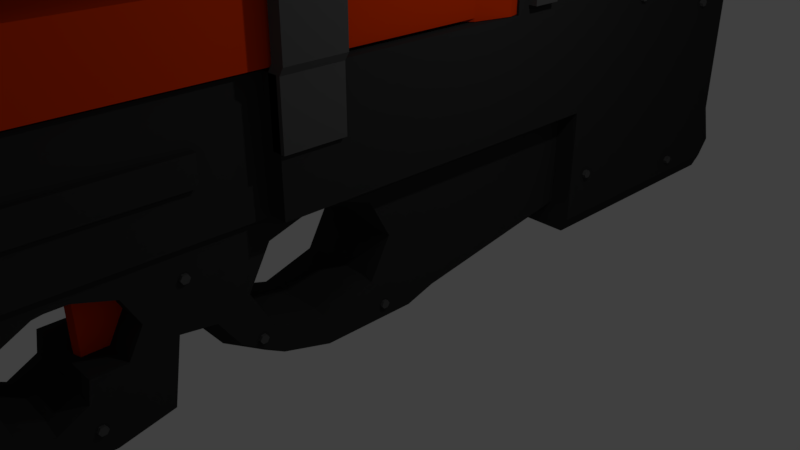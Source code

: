 # Source: Sketchfab_2018_04_07_19_18_44.blend  (saved by Blender 2.79.0; exported with 4.5.12 LTS)
import bpy
from mathutils import Matrix  # noqa: F401  (used for matrix-valued properties, if any)

bpy.ops.wm.read_factory_settings(use_empty=True)
scene = bpy.context.scene
scene.name = 'Scene'

# ---- collections
col_collection_1 = bpy.data.collections.new('Collection 1'); scene.collection.children.link(col_collection_1)

# ---- materials (node trees are filled in below, after node groups)
mat_material_028 = bpy.data.materials.new('Material.028')
mat_material_028.alpha_threshold = 0.0
mat_material_028.use_transparent_shadow = False
mat_material_028.diffuse_color = (0.0137, 0.01096, 0.01161, 1.0)
mat_material_028.roughness = 0.5
mat_material_026 = bpy.data.materials.new('Material.026')
mat_material_026.alpha_threshold = 0.0
mat_material_026.use_transparent_shadow = False
mat_material_026.diffuse_color = (0.09084, 0.09084, 0.09084, 1.0)
mat_material_026.roughness = 0.5
mat_material_025 = bpy.data.materials.new('Material.025')
mat_material_025.alpha_threshold = 0.0
mat_material_025.use_transparent_shadow = False
mat_material_025.diffuse_color = (0.09084, 0.09084, 0.09084, 1.0)
mat_material_025.roughness = 0.5
mat_material_024 = bpy.data.materials.new('Material.024')
mat_material_024.alpha_threshold = 0.0
mat_material_024.use_transparent_shadow = False
mat_material_024.diffuse_color = (0.09084, 0.09084, 0.09084, 1.0)
mat_material_024.roughness = 0.5
mat_material_023 = bpy.data.materials.new('Material.023')
mat_material_023.alpha_threshold = 0.0
mat_material_023.use_transparent_shadow = False
mat_material_023.diffuse_color = (0.09084, 0.09084, 0.09084, 1.0)
mat_material_023.roughness = 0.5
mat_material_015 = bpy.data.materials.new('Material.015')
mat_material_015.alpha_threshold = 0.0
mat_material_015.use_transparent_shadow = False
mat_material_015.diffuse_color = (0.09084, 0.09084, 0.09084, 1.0)
mat_material_015.roughness = 0.5
mat_material_016 = bpy.data.materials.new('Material.016')
mat_material_016.alpha_threshold = 0.0
mat_material_016.use_transparent_shadow = False
mat_material_016.diffuse_color = (0.09084, 0.09084, 0.09084, 1.0)
mat_material_016.roughness = 0.5
mat_material_014 = bpy.data.materials.new('Material.014')
mat_material_014.alpha_threshold = 0.0
mat_material_014.use_transparent_shadow = False
mat_material_014.diffuse_color = (0.09084, 0.09084, 0.09084, 1.0)
mat_material_014.roughness = 0.5
mat_material_013 = bpy.data.materials.new('Material.013')
mat_material_013.alpha_threshold = 0.0
mat_material_013.use_transparent_shadow = False
mat_material_013.diffuse_color = (0.09084, 0.09084, 0.09084, 1.0)
mat_material_013.roughness = 0.5
mat_material_001 = bpy.data.materials.new('Material.001')
mat_material_001.alpha_threshold = 0.0
mat_material_001.use_transparent_shadow = False
mat_material_001.diffuse_color = (0.7991, 0.04519, 0.0, 1.0)
mat_material_001.roughness = 0.5
mat_material_027 = bpy.data.materials.new('Material.027')
mat_material_027.alpha_threshold = 0.0
mat_material_027.use_transparent_shadow = False
mat_material_027.diffuse_color = (0.09084, 0.09084, 0.09084, 1.0)
mat_material_027.roughness = 0.5
mat_material_003 = bpy.data.materials.new('Material.003')
mat_material_003.alpha_threshold = 0.0
mat_material_003.use_transparent_shadow = False
mat_material_003.diffuse_color = (0.09084, 0.09084, 0.09084, 1.0)
mat_material_003.roughness = 0.5
mat_material_002 = bpy.data.materials.new('Material.002')
mat_material_002.alpha_threshold = 0.0
mat_material_002.use_transparent_shadow = False
mat_material_002.diffuse_color = (0.09084, 0.09084, 0.09084, 1.0)
mat_material_002.roughness = 0.5
mat_material_004 = bpy.data.materials.new('Material.004')
mat_material_004.alpha_threshold = 0.0
mat_material_004.use_transparent_shadow = False
mat_material_004.diffuse_color = (0.09084, 0.09084, 0.09084, 1.0)
mat_material_004.roughness = 0.5
mat_material_006 = bpy.data.materials.new('Material.006')
mat_material_006.alpha_threshold = 0.0
mat_material_006.use_transparent_shadow = False
mat_material_006.diffuse_color = (0.03434, 0.03434, 0.03434, 1.0)
mat_material_006.roughness = 0.5
mat_material_005 = bpy.data.materials.new('Material.005')
mat_material_005.alpha_threshold = 0.0
mat_material_005.use_transparent_shadow = False
mat_material_005.diffuse_color = (0.03434, 0.03434, 0.03434, 1.0)
mat_material_005.roughness = 0.5
mat_material = bpy.data.materials.new('Material')
mat_material.alpha_threshold = 0.0
mat_material.use_transparent_shadow = False
mat_material.diffuse_color = (0.7991, 0.04519, 0.0, 1.0)
mat_material.roughness = 0.5
mat_material_030 = bpy.data.materials.new('Material.030')
mat_material_030.alpha_threshold = 0.0
mat_material_030.use_transparent_shadow = False
mat_material_030.diffuse_color = (0.09084, 0.09084, 0.09084, 1.0)
mat_material_030.roughness = 0.5
mat_material_031 = bpy.data.materials.new('Material.031')
mat_material_031.alpha_threshold = 0.0
mat_material_031.use_transparent_shadow = False
mat_material_031.diffuse_color = (0.09084, 0.09084, 0.09084, 1.0)
mat_material_031.roughness = 0.5
mat_material_032 = bpy.data.materials.new('Material.032')
mat_material_032.alpha_threshold = 0.0
mat_material_032.use_transparent_shadow = False
mat_material_032.diffuse_color = (0.09084, 0.09084, 0.09084, 1.0)
mat_material_032.roughness = 0.5
mat_material_029 = bpy.data.materials.new('Material.029')
mat_material_029.alpha_threshold = 0.0
mat_material_029.use_transparent_shadow = False
mat_material_029.diffuse_color = (0.09084, 0.09084, 0.09084, 1.0)
mat_material_029.roughness = 0.5
mat_material_012 = bpy.data.materials.new('Material.012')
mat_material_012.alpha_threshold = 0.0
mat_material_012.use_transparent_shadow = False
mat_material_012.diffuse_color = (0.09084, 0.09084, 0.09084, 1.0)
mat_material_012.roughness = 0.5
mat_material_011 = bpy.data.materials.new('Material.011')
mat_material_011.alpha_threshold = 0.0
mat_material_011.use_transparent_shadow = False
mat_material_011.diffuse_color = (0.09084, 0.09084, 0.09084, 1.0)
mat_material_011.roughness = 0.5
mat_material_010 = bpy.data.materials.new('Material.010')
mat_material_010.alpha_threshold = 0.0
mat_material_010.use_transparent_shadow = False
mat_material_010.diffuse_color = (0.09084, 0.09084, 0.09084, 1.0)
mat_material_010.roughness = 0.5
mat_material_009 = bpy.data.materials.new('Material.009')
mat_material_009.alpha_threshold = 0.0
mat_material_009.use_transparent_shadow = False
mat_material_009.diffuse_color = (0.09084, 0.09084, 0.09084, 1.0)
mat_material_009.roughness = 0.5
mat_material_008 = bpy.data.materials.new('Material.008')
mat_material_008.alpha_threshold = 0.0
mat_material_008.use_transparent_shadow = False
mat_material_008.diffuse_color = (0.09084, 0.09084, 0.09084, 1.0)
mat_material_008.roughness = 0.5
mat_material_007 = bpy.data.materials.new('Material.007')
mat_material_007.alpha_threshold = 0.0
mat_material_007.use_transparent_shadow = False
mat_material_007.diffuse_color = (0.09084, 0.09084, 0.09084, 1.0)
mat_material_007.roughness = 0.5
mat_material_022 = bpy.data.materials.new('Material.022')
mat_material_022.alpha_threshold = 0.0
mat_material_022.use_transparent_shadow = False
mat_material_022.diffuse_color = (0.09084, 0.09084, 0.09084, 1.0)
mat_material_022.roughness = 0.5
mat_material_021 = bpy.data.materials.new('Material.021')
mat_material_021.alpha_threshold = 0.0
mat_material_021.use_transparent_shadow = False
mat_material_021.diffuse_color = (0.09084, 0.09084, 0.09084, 1.0)
mat_material_021.roughness = 0.5
mat_material_020 = bpy.data.materials.new('Material.020')
mat_material_020.alpha_threshold = 0.0
mat_material_020.use_transparent_shadow = False
mat_material_020.diffuse_color = (0.09084, 0.09084, 0.09084, 1.0)
mat_material_020.roughness = 0.5
mat_material_019 = bpy.data.materials.new('Material.019')
mat_material_019.alpha_threshold = 0.0
mat_material_019.use_transparent_shadow = False
mat_material_019.diffuse_color = (0.09084, 0.09084, 0.09084, 1.0)
mat_material_019.roughness = 0.5
mat_material_018 = bpy.data.materials.new('Material.018')
mat_material_018.alpha_threshold = 0.0
mat_material_018.use_transparent_shadow = False
mat_material_018.diffuse_color = (0.09084, 0.09084, 0.09084, 1.0)
mat_material_018.roughness = 0.5
mat_material_017 = bpy.data.materials.new('Material.017')
mat_material_017.alpha_threshold = 0.0
mat_material_017.use_transparent_shadow = False
mat_material_017.diffuse_color = (0.09084, 0.09084, 0.09084, 1.0)
mat_material_017.roughness = 0.5

# ---- material node trees

# ---- world
world_world = bpy.data.worlds.new('World'); scene.world = world_world
world_world.color = (0.05088, 0.05088, 0.05088)
world_world.use_sun_shadow = False
world_world.sun_shadow_jitter_overblur = 0.0
world_world.cycles.sampling_method = 'MANUAL'

# ---- cameras
cam_camera = bpy.data.cameras.new('Camera')
cam_camera.clip_end = 100.0
cam_camera.lens = 35.0
cam_camera.sensor_width = 32.0
cam_camera.sensor_height = 18.0
cam_camera.ortho_scale = 7.314
cam_camera.dof.focus_distance = 0.0
cam_camera.dof.aperture_fstop = 128.0

# ---- lights
light_lamp = bpy.data.lights.new('Lamp', 'POINT')
light_lamp.transmission_factor = 0.0
light_lamp.cutoff_distance = 30.0
light_lamp.energy = 100.0
light_lamp.shadow_buffer_clip_start = 1.001
light_lamp.shadow_soft_size = 0.1
light_lamp.shadow_maximum_resolution = 0.006
light_lamp.use_absolute_resolution = True

# ---- meshes
me_cube = bpy.data.meshes.new('Cube')
me_cube.from_pydata([(6.067, -1.0, -1.0), (6.067, -1.0, 1.0), (6.067, 1.0, -1.0), (6.067, 1.0, 1.0), (5.35, 1.0, -1.0), (5.35, 1.0, 1.0), (5.35, -1.0, -1.0), (5.35, -1.0, 1.0), (6.067, -0.8182, -1.0), (6.067, -0.6364, -1.0), (6.067, -0.4545, -1.0), (6.067, -0.2727, -1.0), (6.067, -0.09091, -1.0), (6.067, 0.09091, -1.0), (6.067, 0.2727, -1.0), (6.067, 0.4545, -1.0), (6.067, 0.6364, -1.0), (6.067, 0.8182, -1.0), (6.067, 0.8182, 1.0), (6.067, 0.6364, 1.0), (6.067, 0.4545, 1.0), (6.067, 0.2727, 1.0), (6.067, 0.09091, 1.0), (6.067, -0.09091, 1.0), (6.067, -0.2727, 1.0), (6.067, -0.4545, 1.0), (6.067, -0.6364, 1.0), (6.067, -0.8182, 1.0), (5.35, 0.8182, 1.0), (5.35, 0.6364, 1.0), (5.35, 0.4545, 1.0), (5.35, 0.2727, 1.0), (5.35, 0.09091, 1.0), (5.35, -0.09091, 1.0), (5.35, -0.2727, 1.0), (5.35, -0.4545, 1.0), (5.35, -0.6364, 1.0), (5.35, -0.8182, 1.0), (5.35, 0.8182, -1.0), (5.35, 0.6364, -1.0), (5.35, 0.4545, -1.0), (5.35, 0.2727, -1.0), (5.35, 0.09091, -1.0), (5.35, -0.09091, -1.0), (5.35, -0.2727, -1.0), (5.35, -0.4545, -1.0), (5.35, -0.6364, -1.0), (5.35, -0.8182, -1.0), (6.707, 1.0, 0.7297), (6.707, 1.0, -0.7297), (6.707, 0.8182, -0.7297), (6.707, -0.8182, 0.7297), (6.707, -1.0, 0.7297), (6.707, -1.0, -0.7297), (6.707, -0.8182, -0.7297), (6.707, -0.6364, -0.7297), (6.707, -0.4545, -0.7297), (6.707, -0.2727, -0.7297), (6.707, -0.09091, -0.7297), (6.707, 0.09091, -0.7297), (6.707, 0.2727, -0.7297), (6.707, 0.4545, -0.7297), (6.707, 0.6364, -0.7297), (6.707, 0.8182, 0.7297), (6.707, 0.6364, 0.7297), (6.707, 0.4545, 0.7297), (6.707, 0.2727, 0.7297), (6.707, 0.09091, 0.7297), (6.707, -0.09091, 0.7297), (6.707, -0.2727, 0.7297), (6.707, -0.4545, 0.7297), (6.707, -0.6364, 0.7297), (-6.067, -1.0, -1.0), (-6.067, -1.0, 1.0), (-6.067, 1.0, -1.0), (-6.067, 1.0, 1.0), (-5.35, 1.0, -1.0), (-5.35, 1.0, 1.0), (-5.35, -1.0, -1.0), (-5.35, -1.0, 1.0), (-6.067, -0.8182, -1.0), (-6.067, -0.6364, -1.0), (-6.067, -0.4545, -1.0), (-6.067, -0.2727, -1.0), (-6.067, -0.09091, -1.0), (-6.067, 0.09091, -1.0), (-6.067, 0.2727, -1.0), (-6.067, 0.4545, -1.0), (-6.067, 0.6364, -1.0), (-6.067, 0.8182, -1.0), (-6.067, 0.8182, 1.0), (-6.067, 0.6364, 1.0), (-6.067, 0.4545, 1.0), (-6.067, 0.2727, 1.0), (-6.067, 0.09091, 1.0), (-6.067, -0.09091, 1.0), (-6.067, -0.2727, 1.0), (-6.067, -0.4545, 1.0), (-6.067, -0.6364, 1.0), (-6.067, -0.8182, 1.0), (-5.35, 0.8182, 1.0), (-5.35, 0.6364, 1.0), (-5.35, 0.4545, 1.0), (-5.35, 0.2727, 1.0), (-5.35, 0.09091, 1.0), (-5.35, -0.09091, 1.0), (-5.35, -0.2727, 1.0), (-5.35, -0.4545, 1.0), (-5.35, -0.6364, 1.0), (-5.35, -0.8182, 1.0), (-5.35, 0.8182, -1.0), (-5.35, 0.6364, -1.0), (-5.35, 0.4545, -1.0), (-5.35, 0.2727, -1.0), (-5.35, 0.09091, -1.0), (-5.35, -0.09091, -1.0), (-5.35, -0.2727, -1.0), (-5.35, -0.4545, -1.0), (-5.35, -0.6364, -1.0), (-5.35, -0.8182, -1.0), (-6.707, 1.0, 0.7297), (-6.707, 1.0, -0.7297), (-6.707, 0.8182, -0.7297), (-6.707, -0.8182, 0.7297), (-6.707, -1.0, 0.7297), (-6.707, -1.0, -0.7297), (-6.707, -0.8182, -0.7297), (-6.707, -0.6364, -0.7297), (-6.707, -0.4545, -0.7297), (-6.707, -0.2727, -0.7297), (-6.707, -0.09091, -0.7297), (-6.707, 0.09091, -0.7297), (-6.707, 0.2727, -0.7297), (-6.707, 0.4545, -0.7297), (-6.707, 0.6364, -0.7297), (-6.707, 0.8182, 0.7297), (-6.707, 0.6364, 0.7297), (-6.707, 0.4545, 0.7297), (-6.707, 0.2727, 0.7297), (-6.707, 0.09091, 0.7297), (-6.707, -0.09091, 0.7297), (-6.707, -0.2727, 0.7297), (-6.707, -0.4545, 0.7297), (-6.707, -0.6364, 0.7297), (-7.579, 9.592, -9.012), (-6.784, 9.592, -9.012), (-7.579, 9.562, -9.262), (-6.784, 9.562, -9.262), (-7.579, 9.502, -9.262), (-6.784, 9.502, -9.262), (-7.579, 9.472, -9.012), (-6.784, 9.472, -9.012), (-7.579, 9.502, -8.762), (-6.784, 9.502, -8.762), (-7.579, 9.562, -8.762), (-6.784, 9.562, -8.762), (-7.579, 11.26, -10.62), (-6.784, 11.26, -10.62), (-7.579, 11.23, -10.87), (-6.784, 11.23, -10.87), (-7.579, 11.17, -10.87), (-6.784, 11.17, -10.87), (-7.579, 11.14, -10.62), (-6.784, 11.14, -10.62), (-7.579, 11.17, -10.37), (-6.784, 11.17, -10.37), (-7.579, 11.23, -10.37), (-6.784, 11.23, -10.37), (-7.579, 10.86, -22.82), (-6.784, 10.86, -22.82), (-7.579, 10.83, -23.07), (-6.784, 10.83, -23.07), (-7.579, 10.77, -23.07), (-6.784, 10.77, -23.07), (-7.579, 10.74, -22.82), (-6.784, 10.74, -22.82), (-7.579, 10.77, -22.57), (-6.784, 10.77, -22.57), (-7.579, 10.83, -22.57), (-6.784, 10.83, -22.57), (-7.579, 8.621, -20.78), (-6.784, 8.621, -20.78), (-7.579, 8.591, -21.03), (-6.784, 8.591, -21.03), (-7.579, 8.531, -21.03), (-6.784, 8.531, -21.03), (-7.579, 8.501, -20.78), (-6.784, 8.501, -20.78), (-7.579, 8.531, -20.53), (-6.784, 8.531, -20.53), (-7.579, 8.591, -20.53), (-6.784, 8.591, -20.53), (6.784, 11.26, -10.62), (7.579, 11.26, -10.62), (6.784, 11.23, -10.87), (7.579, 11.23, -10.87), (6.784, 11.17, -10.87), (7.579, 11.17, -10.87), (6.784, 11.14, -10.62), (7.579, 11.14, -10.62), (6.784, 11.17, -10.37), (7.579, 11.17, -10.37), (6.784, 11.23, -10.37), (7.579, 11.23, -10.37), (6.784, 9.592, -9.012), (7.579, 9.592, -9.012), (6.784, 9.562, -9.262), (7.579, 9.562, -9.262), (6.784, 9.502, -9.262), (7.579, 9.502, -9.262), (6.784, 9.472, -9.012), (7.579, 9.472, -9.012), (6.784, 9.502, -8.762), (7.579, 9.502, -8.762), (6.784, 9.562, -8.762), (7.579, 9.562, -8.762), (6.784, 10.86, -22.82), (7.579, 10.86, -22.82), (6.784, 10.83, -23.07), (7.579, 10.83, -23.07), (6.784, 10.77, -23.07), (7.579, 10.77, -23.07), (6.784, 10.74, -22.82), (7.579, 10.74, -22.82), (6.784, 10.77, -22.57), (7.579, 10.77, -22.57), (6.784, 10.83, -22.57), (7.579, 10.83, -22.57), (6.784, 8.621, -20.78), (7.579, 8.621, -20.78), (6.784, 8.591, -21.03), (7.579, 8.591, -21.03), (6.784, 8.531, -21.03), (7.579, 8.531, -21.03), (6.784, 8.501, -20.78), (7.579, 8.501, -20.78), (6.784, 8.531, -20.53), (7.579, 8.531, -20.53), (6.784, 8.591, -20.53), (7.579, 8.591, -20.53), (-0.06624, 1.32, -21.41), (-0.06624, 1.32, -16.41), (-0.06624, 1.82, -21.41), (-0.06624, 1.82, -16.41), (1.524, 1.32, -21.41), (1.524, 1.32, -16.41), (1.524, 1.82, -21.41), (1.524, 1.82, -16.41), (0.7287, 1.82, -21.41), (0.7287, 1.82, -16.41), (0.7287, 1.29, -21.41), (0.7287, 1.29, -16.41), (7.602, 3.339, -12.18), (7.602, 3.339, -8.183), (7.602, 4.139, -12.18), (7.602, 4.139, -8.183), (6.154, 4.139, -12.18), (6.154, 4.139, -8.183), (6.154, 3.339, -12.18), (6.154, 3.339, -8.183), (8.109, 3.339, -7.695), (8.109, 3.339, -3.383), (8.109, 4.139, -7.695), (8.109, 4.139, -3.383), (6.661, 4.139, -7.695), (6.661, 4.139, -3.383), (6.661, 3.339, -7.695), (6.661, 3.339, -3.383), (6.661, 3.949, 0.4261), (8.109, 3.949, 0.8246), (8.109, 3.149, 0.8246), (6.661, 3.149, 0.4261), (6.661, 3.937, 1.225), (7.756, 3.937, 1.111), (7.756, 3.137, 1.111), (6.661, 3.137, 1.225), (5.43, 3.137, 1.225), (5.43, 3.149, 0.4261), (5.43, 3.937, 1.225), (5.43, 3.949, 0.4261), (5.43, -1.638, 1.225), (5.43, -1.761, 0.1508), (5.43, -0.2139, 1.225), (5.43, -0.8405, -1.814), (5.43, -1.761, -8.183), (5.43, -0.9596, -8.183), (5.43, -0.9596, -2.174), (5.43, -0.9596, -3.915), (5.43, -1.761, -2.174), (5.43, -1.761, -3.915), (5.43, 1.093, 1.225), (5.43, 0.9106, -1.216), (5.43, 2.606, 2.455), (5.43, 3.705, 2.455), (5.43, -1.297, 2.455), (5.43, -0.2139, 2.455), (4.491, 3.937, 1.225), (4.491, 3.149, 0.4261), (4.491, 3.949, 0.4261), (4.491, -1.638, 1.225), (4.491, -1.761, 0.1508), (4.491, -0.8405, -1.814), (4.491, -0.2139, 1.225), (4.491, -1.761, -8.183), (4.491, -0.9596, -8.183), (4.491, -1.761, -2.174), (4.491, -1.761, -3.915), (4.491, -0.9596, -2.174), (4.491, -0.9596, -3.915), (4.491, 1.093, 1.225), (4.491, 0.9106, -1.216), (4.491, 2.606, 2.455), (4.491, 3.705, 2.455), (4.491, -1.297, 2.455), (4.491, -0.2139, 2.455), (4.491, -1.013, 0.8961), (4.491, 2.606, 2.126), (4.491, 3.705, 2.126), (4.491, -0.806, 1.781), (4.491, -1.761, -0.0317), (4.491, -0.2139, 0.8961), (4.491, 1.093, 0.8961), (4.491, -0.2139, 2.126), (2.511, -0.8405, -1.814), (2.511, -0.9596, -8.183), (2.511, -0.9596, -2.174), (2.511, -0.9596, -3.915), (2.511, 0.9106, -1.216), (2.511, 3.149, 0.4261), (2.511, -1.761, -8.183), (2.511, -1.761, -2.174), (2.511, -1.761, -3.915), (2.511, -1.761, -0.0317), (2.511, 2.606, 2.126), (2.511, 3.705, 2.126), (2.511, -0.2139, 0.8961), (2.511, 1.093, 0.8961), (2.511, 3.949, 0.4261), (2.511, 2.606, 2.973), (2.511, 3.705, 2.973), (2.511, -0.2139, 2.973), (2.511, 1.093, 2.973), (5.43, 0.003987, 1.225), (5.43, 0.2218, 1.225), (5.43, 0.4397, 1.225), (5.43, 0.6576, 1.225), (5.43, 0.8754, 1.225), (5.43, -0.09247, -1.216), (5.43, 0.1081, -1.216), (5.43, 0.3087, -1.216), (5.43, 0.5094, -1.216), (5.43, 0.71, -1.216), (4.491, 0.8754, 1.225), (4.491, 0.6576, 1.225), (4.491, 0.4397, 1.225), (4.491, 0.2218, 1.225), (4.491, 0.003987, 1.225), (4.491, 0.71, -1.216), (4.491, 0.5094, -1.216), (4.491, 0.3087, -1.216), (4.491, 0.1081, -1.216), (4.491, -0.09247, -1.216), (4.491, 0.8754, 0.8961), (4.491, 0.6576, 0.8961), (4.491, 0.4397, 0.8961), (4.491, 0.2218, 0.8961), (4.491, 0.003987, 0.8961), (2.511, 0.8754, 0.8961), (2.511, 0.6576, 0.8961), (2.511, 0.4397, 0.8961), (2.511, 0.2218, 0.8961), (2.511, 0.003987, 0.8961), (2.511, 0.71, -1.216), (2.511, 0.5094, -1.216), (2.511, 0.3087, -1.216), (2.511, 0.1081, -1.216), (2.511, -0.09247, -1.216), (2.511, 0.8754, 2.973), (2.511, 0.6576, 2.973), (2.511, 0.4397, 2.973), (2.511, 0.2218, 2.973), (2.511, 0.003987, 2.973), (5.43, 1.309, 1.401), (5.43, 1.525, 1.576), (5.43, 1.742, 1.752), (5.43, 1.958, 1.928), (5.43, 2.174, 2.103), (5.43, 2.39, 2.279), (4.491, 1.309, 1.401), (4.491, 1.525, 1.576), (4.491, 1.742, 1.752), (4.491, 1.958, 1.928), (4.491, 2.174, 2.103), (4.491, 2.39, 2.279), (4.491, 1.309, 1.072), (4.491, 1.525, 1.247), (4.491, 1.742, 1.423), (4.491, 1.958, 1.599), (4.491, 2.174, 1.774), (4.491, 2.39, 1.95), (2.511, 1.309, 1.072), (2.511, 1.525, 1.247), (2.511, 1.742, 1.423), (2.511, 1.958, 1.599), (2.511, 2.174, 1.774), (2.511, 2.39, 1.95), (2.511, 1.309, 2.973), (2.511, 1.525, 2.973), (2.511, 1.742, 2.973), (2.511, 1.958, 2.973), (2.511, 2.174, 2.973), (2.511, 2.39, 2.973), (8.109, 4.006, -3.383), (8.109, 3.873, -3.383), (8.109, 3.739, -3.383), (8.109, 3.606, -3.383), (8.109, 3.473, -3.383), (8.109, 3.816, 0.8246), (8.109, 3.683, 0.8246), (8.109, 3.549, 0.8246), (8.109, 3.416, 0.8246), (8.109, 3.283, 0.8246), (7.756, 3.803, 1.111), (7.756, 3.67, 1.111), (7.756, 3.537, 1.111), (7.756, 3.403, 1.111), (7.756, 3.27, 1.111), (6.661, 3.803, 1.225), (6.661, 3.67, 1.225), (6.661, 3.537, 1.225), (6.661, 3.403, 1.225), (6.661, 3.27, 1.225), (5.43, 3.803, 1.225), (5.43, 3.67, 1.225), (5.43, 3.537, 1.225), (5.43, 3.403, 1.225), (5.43, 3.27, 1.225), (5.43, 3.522, 2.455), (5.43, 3.339, 2.455), (5.43, 3.156, 2.455), (5.43, 2.972, 2.455), (5.43, 2.789, 2.455), (4.491, 3.522, 2.455), (4.491, 3.339, 2.455), (4.491, 3.156, 2.455), (4.491, 2.972, 2.455), (4.491, 2.789, 2.455), (4.491, 3.522, 2.126), (4.491, 3.339, 2.126), (4.491, 3.156, 2.126), (4.491, 2.972, 2.126), (4.491, 2.789, 2.126), (2.511, 3.522, 2.126), (2.511, 3.339, 2.126), (2.511, 3.156, 2.126), (2.511, 2.972, 2.126), (2.511, 2.789, 2.126), (2.511, 3.522, 2.973), (2.511, 3.339, 2.973), (2.511, 3.156, 2.973), (2.511, 2.972, 2.973), (2.511, 2.789, 2.973), (1.909, 2.606, 3.473), (1.909, 3.705, 3.473), (1.909, -0.2139, 3.472), (1.909, 1.093, 3.473), (1.909, 2.39, 3.473), (1.909, 0.003987, 3.473), (1.909, 0.8754, 3.473), (1.909, 0.6576, 3.473), (1.909, 0.4397, 3.473), (1.909, 0.2218, 3.473), (1.909, 1.309, 3.473), (1.909, 1.525, 3.473), (1.909, 1.742, 3.473), (1.909, 1.958, 3.473), (1.909, 2.174, 3.473), (1.909, 3.522, 3.473), (1.909, 3.339, 3.473), (1.909, 3.156, 3.473), (1.909, 2.972, 3.473), (1.909, 2.789, 3.473), (2.511, 3.705, 2.604), (2.511, 2.606, 2.604), (2.511, 1.093, 2.245), (2.511, -0.2139, 2.245), (2.511, 0.003987, 2.245), (2.511, 0.2218, 2.245), (2.511, 0.4397, 2.245), (2.511, 0.6576, 2.245), (2.511, 0.8754, 2.245), (2.511, 1.309, 2.296), (2.511, 1.525, 2.348), (2.511, 1.742, 2.399), (2.511, 1.958, 2.45), (2.511, 2.174, 2.502), (2.511, 2.39, 2.553), (2.511, 2.789, 2.604), (2.511, 2.972, 2.604), (2.511, 3.156, 2.604), (2.511, 3.339, 2.604), (2.511, 3.522, 2.604), (2.511, -0.6486, 2.973), (2.511, -0.6486, 2.245), (2.511, -0.4317, 2.973), (2.511, -0.4317, 2.245), (1.909, -0.6486, 3.473), (1.909, -0.4317, 3.473), (6.321, 3.137, 1.465), (6.321, 3.803, 1.465), (6.321, 3.67, 1.465), (6.321, 3.537, 1.465), (6.321, 3.403, 1.465), (6.321, 3.27, 1.465), (5.375, 3.137, 1.613), (5.375, 3.803, 1.613), (5.375, 3.67, 1.613), (5.375, 3.537, 1.613), (5.375, 3.403, 1.613), (5.375, 3.27, 1.613), (5.43, -0.9596, -4.685), (5.43, -0.9596, -7.413), (5.43, -1.761, -4.685), (5.43, -1.761, -7.413), (4.491, -1.761, -4.685), (4.491, -1.761, -7.413), (4.491, -0.9596, -4.685), (4.491, -0.9596, -7.413), (2.511, -0.9596, -4.685), (2.511, -0.9596, -7.413), (2.511, -1.761, -4.685), (2.511, -1.761, -7.413), (5.43, -0.7464, 1.225), (5.43, -0.4801, 1.225), (5.43, -1.024, 0.1445), (5.43, -0.7568, -0.5356), (5.43, -1.494, -8.183), (5.43, -1.227, -8.183), (5.43, -1.369, -2.174), (5.43, -1.102, -2.174), (5.43, -1.464, -3.915), (5.43, -1.197, -3.915), (5.43, -0.6086, 2.455), (5.43, -0.4112, 2.455), (4.491, -0.4112, 2.455), (4.491, -0.6086, 2.455), (4.491, -1.227, -8.183), (4.491, -1.494, -8.183), (4.491, -0.4112, 2.011), (4.491, -0.6086, 1.896), (2.511, -1.227, -8.183), (2.511, -1.494, -8.183), (5.43, -1.634, -4.685), (5.43, -1.035, -4.685), (5.43, -1.656, -7.413), (5.43, -1.057, -7.413), (4.595, -1.634, -4.685), (4.595, -1.035, -4.685), (4.595, -1.656, -7.413), (4.595, -1.057, -7.413), (4.491, -0.8459, -4.685), (4.491, -0.8557, -7.413), (2.511, -0.8459, -4.685), (2.511, -0.8557, -7.413), (4.491, -0.7858, -4.685), (4.491, -0.7858, -7.413), (2.511, -0.7858, -4.685), (2.511, -0.7858, -7.413), (6.41, -0.8459, -3.908), (6.41, -0.8557, -8.191), (-2.077, -0.8459, -3.908), (-2.077, -0.7858, -3.908), (2.669, -0.8459, -3.908), (2.669, -0.8557, -8.191), (-2.077, -0.8557, -8.191), (6.41, -0.7858, -3.908), (6.41, -0.7858, -8.191), (2.669, -0.7858, -3.908), (2.669, -0.7858, -8.191), (-2.077, -0.7858, -8.191), (-7.602, 3.339, -12.18), (-7.602, 3.339, -8.183), (-7.602, 4.139, -12.18), (-7.602, 4.139, -8.183), (-6.154, 4.139, -12.18), (-6.154, 4.139, -8.183), (-6.154, 3.339, -12.18), (-6.154, 3.339, -8.183), (-8.109, 3.339, -7.695), (-8.109, 3.339, -3.383), (-8.109, 4.139, -7.695), (-8.109, 4.139, -3.383), (-6.661, 4.139, -7.695), (-6.661, 4.139, -3.383), (-6.661, 3.339, -7.695), (-6.661, 3.339, -3.383), (-6.661, 3.949, 0.4261), (-8.109, 3.949, 0.8246), (-8.109, 3.149, 0.8246), (-6.661, 3.149, 0.4261), (-6.661, 3.937, 1.225), (-7.756, 3.937, 1.111), (-7.756, 3.137, 1.111), (-6.661, 3.137, 1.225), (0.0, 3.149, 0.4261), (-5.43, 3.137, 1.225), (-5.43, 3.149, 0.4261), (-5.43, 3.937, 1.225), (-5.43, 3.949, 0.4261), (0.0, -1.761, -0.0317), (-5.43, -1.638, 1.225), (-5.43, -1.761, 0.1508), (-5.43, -0.2139, 1.225), (-5.43, -0.8405, -1.814), (0.0, -0.8405, -1.814), (0.0, -1.761, -8.183), (-5.43, -1.761, -8.183), (0.0, -0.9596, -8.183), (-5.43, -0.9596, -8.183), (0.0, -0.9596, -2.174), (0.0, -0.9596, -3.915), (0.0, -1.761, -3.915), (0.0, -1.761, -2.174), (-5.43, -0.9596, -2.174), (-5.43, -0.9596, -3.915), (-5.43, -1.761, -2.174), (-5.43, -1.761, -3.915), (-5.43, 1.093, 1.225), (-5.43, 0.9106, -1.216), (0.0, 0.9106, -1.216), (-5.43, 2.606, 2.455), (-5.43, 3.705, 2.455), (-5.43, -1.297, 2.455), (-5.43, -0.2139, 2.455), (-4.491, 3.937, 1.225), (-4.491, 3.149, 0.4261), (-4.491, 3.949, 0.4261), (-4.491, -1.638, 1.225), (-4.491, -1.761, 0.1508), (-4.491, -0.8405, -1.814), (-4.491, -0.2139, 1.225), (-4.491, -1.761, -8.183), (-4.491, -0.9596, -8.183), (-4.491, -1.761, -2.174), (-4.491, -1.761, -3.915), (-4.491, -0.9596, -2.174), (-4.491, -0.9596, -3.915), (-4.491, 1.093, 1.225), (-4.491, 0.9106, -1.216), (-4.491, 2.606, 2.455), (-4.491, 3.705, 2.455), (-4.491, -1.297, 2.455), (-4.491, -0.2139, 2.455), (-4.491, -1.013, 0.8961), (0.0, 1.093, 0.8961), (0.0, -0.2139, 0.8961), (0.0, 3.705, 2.126), (0.0, 2.606, 2.126), (-4.491, 2.606, 2.126), (-4.491, 3.705, 2.126), (-4.491, -0.806, 1.781), (-4.491, -1.761, -0.0317), (-4.491, -0.2139, 0.8961), (-4.491, 1.093, 0.8961), (-4.491, -0.2139, 2.126), (0.0, 3.949, 0.4261), (-2.511, -0.8405, -1.814), (-2.511, -0.9596, -8.183), (-2.511, -0.9596, -2.174), (-2.511, -0.9596, -3.915), (-2.511, 0.9106, -1.216), (-2.511, 3.149, 0.4261), (-2.511, -1.761, -8.183), (-2.511, -1.761, -2.174), (-2.511, -1.761, -3.915), (-2.511, -1.761, -0.0317), (-2.511, 2.606, 2.126), (-2.511, 3.705, 2.126), (-2.511, -0.2139, 0.8961), (-2.511, 1.093, 0.8961), (-2.511, 3.949, 0.4261), (0.0, 0.5094, -1.216), (0.0, 0.71, -1.216), (0.0, 1.093, 2.973), (0.0, -0.2139, 2.973), (0.0, 3.705, 2.973), (0.0, 2.606, 2.973), (-2.511, 2.606, 2.973), (-2.511, 3.705, 2.973), (-2.511, -0.2139, 2.973), (-2.511, 1.093, 2.973), (0.0, 3.937, 1.225), (0.0, 0.3087, -1.216), (0.0, 0.1081, -1.216), (0.0, -0.09247, -1.216), (-5.43, 0.003987, 1.225), (-5.43, 0.2218, 1.225), (-5.43, 0.4397, 1.225), (-5.43, 0.6576, 1.225), (-5.43, 0.8754, 1.225), (-5.43, -0.09247, -1.216), (-5.43, 0.1081, -1.216), (-5.43, 0.3087, -1.216), (-5.43, 0.5094, -1.216), (-5.43, 0.71, -1.216), (-4.491, 0.8754, 1.225), (-4.491, 0.6576, 1.225), (-4.491, 0.4397, 1.225), (-4.491, 0.2218, 1.225), (-4.491, 0.003987, 1.225), (-4.491, 0.71, -1.216), (-4.491, 0.5094, -1.216), (-4.491, 0.3087, -1.216), (-4.491, 0.1081, -1.216), (-4.491, -0.09247, -1.216), (0.0, 0.8754, 0.8961), (0.0, 0.6576, 0.8961), (0.0, 0.4397, 0.8961), (0.0, 0.2218, 0.8961), (0.0, 0.003987, 0.8961), (-4.491, 0.8754, 0.8961), (-4.491, 0.6576, 0.8961), (-4.491, 0.4397, 0.8961), (-4.491, 0.2218, 0.8961), (-4.491, 0.003987, 0.8961), (-2.511, 0.8754, 0.8961), (-2.511, 0.6576, 0.8961), (-2.511, 0.4397, 0.8961), (-2.511, 0.2218, 0.8961), (-2.511, 0.003987, 0.8961), (-2.511, 0.71, -1.216), (-2.511, 0.5094, -1.216), (-2.511, 0.3087, -1.216), (-2.511, 0.1081, -1.216), (-2.511, -0.09247, -1.216), (0.0, 0.8754, 2.973), (0.0, 0.6576, 2.973), (0.0, 0.4397, 2.973), (0.0, 0.2218, 2.973), (0.0, 0.003987, 2.973), (-2.511, 0.8754, 2.973), (-2.511, 0.6576, 2.973), (-2.511, 0.4397, 2.973), (-2.511, 0.2218, 2.973), (-2.511, 0.003987, 2.973), (-5.43, 1.309, 1.401), (-5.43, 1.525, 1.576), (-5.43, 1.742, 1.752), (-5.43, 1.958, 1.928), (-5.43, 2.174, 2.103), (-5.43, 2.39, 2.279), (-4.491, 1.309, 1.401), (-4.491, 1.525, 1.576), (-4.491, 1.742, 1.752), (-4.491, 1.958, 1.928), (-4.491, 2.174, 2.103), (-4.491, 2.39, 2.279), (0.0, 1.309, 1.072), (0.0, 1.525, 1.247), (0.0, 1.742, 1.423), (0.0, 1.958, 1.599), (0.0, 2.174, 1.774), (0.0, 2.39, 1.95), (-4.491, 1.309, 1.072), (-4.491, 1.525, 1.247), (-4.491, 1.742, 1.423), (-4.491, 1.958, 1.599), (-4.491, 2.174, 1.774), (-4.491, 2.39, 1.95), (-2.511, 1.309, 1.072), (-2.511, 1.525, 1.247), (-2.511, 1.742, 1.423), (-2.511, 1.958, 1.599), (-2.511, 2.174, 1.774), (-2.511, 2.39, 1.95), (0.0, 1.309, 2.973), (0.0, 1.525, 2.973), (0.0, 1.742, 2.973), (0.0, 1.958, 2.973), (0.0, 2.174, 2.973), (0.0, 2.39, 2.973), (-2.511, 1.309, 2.973), (-2.511, 1.525, 2.973), (-2.511, 1.742, 2.973), (-2.511, 1.958, 2.973), (-2.511, 2.174, 2.973), (-2.511, 2.39, 2.973), (-8.109, 4.006, -3.383), (-8.109, 3.873, -3.383), (-8.109, 3.739, -3.383), (-8.109, 3.606, -3.383), (-8.109, 3.473, -3.383), (-8.109, 3.816, 0.8246), (-8.109, 3.683, 0.8246), (-8.109, 3.549, 0.8246), (-8.109, 3.416, 0.8246), (-8.109, 3.283, 0.8246), (-7.756, 3.803, 1.111), (-7.756, 3.67, 1.111), (-7.756, 3.537, 1.111), (-7.756, 3.403, 1.111), (-7.756, 3.27, 1.111), (-6.661, 3.803, 1.225), (-6.661, 3.67, 1.225), (-6.661, 3.537, 1.225), (-6.661, 3.403, 1.225), (-6.661, 3.27, 1.225), (-5.43, 3.803, 1.225), (-5.43, 3.67, 1.225), (-5.43, 3.537, 1.225), (-5.43, 3.403, 1.225), (-5.43, 3.27, 1.225), (-5.43, 3.522, 2.455), (-5.43, 3.339, 2.455), (-5.43, 3.156, 2.455), (-5.43, 2.972, 2.455), (-5.43, 2.789, 2.455), (-4.491, 3.522, 2.455), (-4.491, 3.339, 2.455), (-4.491, 3.156, 2.455), (-4.491, 2.972, 2.455), (-4.491, 2.789, 2.455), (0.0, 3.522, 2.126), (0.0, 3.339, 2.126), (0.0, 3.156, 2.126), (0.0, 2.972, 2.126), (0.0, 2.789, 2.126), (-4.491, 3.522, 2.126), (-4.491, 3.339, 2.126), (-4.491, 3.156, 2.126), (-4.491, 2.972, 2.126), (-4.491, 2.789, 2.126), (-2.511, 3.522, 2.126), (-2.511, 3.339, 2.126), (-2.511, 3.156, 2.126), (-2.511, 2.972, 2.126), (-2.511, 2.789, 2.126), (0.0, 3.522, 2.973), (0.0, 3.339, 2.973), (0.0, 3.156, 2.973), (0.0, 2.972, 2.973), (0.0, 2.789, 2.973), (-2.511, 3.522, 2.973), (-2.511, 3.339, 2.973), (-2.511, 3.156, 2.973), (-2.511, 2.972, 2.973), (-2.511, 2.789, 2.973), (0.0, 0.003987, 3.473), (0.0, -0.2139, 3.473), (-1.909, 2.606, 3.473), (0.0, 2.606, 3.473), (-1.909, 3.705, 3.473), (0.0, 3.705, 3.473), (0.0, 2.39, 3.473), (-1.909, -0.2139, 3.472), (0.0, 1.093, 3.473), (-1.909, 1.093, 3.473), (-1.909, 2.39, 3.473), (-1.909, 0.003987, 3.473), (0.0, 0.8754, 3.473), (0.0, 0.6576, 3.473), (0.0, 0.4397, 3.473), (0.0, 0.2218, 3.473), (-1.909, 0.8754, 3.473), (-1.909, 0.6576, 3.473), (-1.909, 0.4397, 3.473), (-1.909, 0.2218, 3.473), (0.0, 1.309, 3.473), (0.0, 1.525, 3.473), (0.0, 1.742, 3.473), (0.0, 1.958, 3.473), (0.0, 2.174, 3.473), (-1.909, 1.309, 3.473), (-1.909, 1.525, 3.473), (-1.909, 1.742, 3.473), (-1.909, 1.958, 3.473), (-1.909, 2.174, 3.473), (0.0, 3.522, 3.473), (0.0, 3.339, 3.473), (0.0, 3.156, 3.473), (0.0, 2.972, 3.473), (0.0, 2.789, 3.473), (-1.909, 3.522, 3.473), (-1.909, 3.339, 3.473), (-1.909, 3.156, 3.473), (-1.909, 2.972, 3.473), (-1.909, 2.789, 3.473), (-2.511, 3.705, 2.604), (0.0, 2.606, 2.604), (0.0, 1.093, 2.245), (-2.511, 2.606, 2.604), (-2.511, 1.093, 2.245), (-2.511, -0.2139, 2.245), (0.0, 3.705, 2.604), (0.0, -0.2139, 2.245), (0.0, 0.8754, 2.245), (0.0, 0.6576, 2.245), (0.0, 0.4397, 2.245), (0.0, 0.2218, 2.245), (0.0, 0.003987, 2.245), (-2.511, 0.003987, 2.245), (-2.511, 0.2218, 2.245), (-2.511, 0.4397, 2.245), (-2.511, 0.6576, 2.245), (-2.511, 0.8754, 2.245), (-2.511, 1.309, 2.296), (-2.511, 1.525, 2.348), (-2.511, 1.742, 2.399), (-2.511, 1.958, 2.45), (-2.511, 2.174, 2.502), (-2.511, 2.39, 2.553), (0.0, 2.39, 2.553), (0.0, 2.174, 2.502), (0.0, 1.958, 2.45), (0.0, 1.742, 2.399), (0.0, 1.525, 2.348), (0.0, 1.309, 2.296), (0.0, 3.522, 2.604), (0.0, 3.339, 2.604), (0.0, 3.156, 2.604), (0.0, 2.972, 2.604), (0.0, 2.789, 2.604), (-2.511, 2.789, 2.604), (-2.511, 2.972, 2.604), (-2.511, 3.156, 2.604), (-2.511, 3.339, 2.604), (-2.511, 3.522, 2.604), (0.0, -0.6486, 2.973), (-2.511, -0.6486, 2.973), (0.0, -0.6486, 2.245), (-2.511, -0.6486, 2.245), (0.0, -0.4317, 2.973), (-2.511, -0.4317, 2.973), (-2.511, -0.4317, 2.245), (0.0, -0.4317, 2.245), (0.0, -0.6486, 3.473), (0.0, -0.4317, 3.473), (-1.909, -0.6486, 3.473), (-1.909, -0.4317, 3.473), (-6.321, 3.137, 1.465), (-6.321, 3.803, 1.465), (-6.321, 3.67, 1.465), (-6.321, 3.537, 1.465), (-6.321, 3.403, 1.465), (-6.321, 3.27, 1.465), (-5.375, 3.137, 1.613), (-5.375, 3.803, 1.613), (-5.375, 3.67, 1.613), (-5.375, 3.537, 1.613), (-5.375, 3.403, 1.613), (-5.375, 3.27, 1.613), (0.0, -0.9596, -4.685), (0.0, -0.9596, -7.413), (-5.43, -0.9596, -4.685), (-5.43, -0.9596, -7.413), (-5.43, -1.761, -4.685), (-5.43, -1.761, -7.413), (0.0, -1.761, -7.413), (0.0, -1.761, -4.685), (-4.491, -1.761, -4.685), (-4.491, -1.761, -7.413), (-4.491, -0.9596, -4.685), (-4.491, -0.9596, -7.413), (-2.511, -0.9596, -4.685), (-2.511, -0.9596, -7.413), (-2.511, -1.761, -4.685), (-2.511, -1.761, -7.413), (-5.43, -0.7464, 1.225), (-5.43, -0.4801, 1.225), (-5.43, -1.024, 0.1445), (-5.43, -0.7568, -0.5356), (0.0, -1.227, -8.183), (0.0, -1.494, -8.183), (-5.43, -1.494, -8.183), (-5.43, -1.227, -8.183), (-5.43, -1.369, -2.174), (-5.43, -1.102, -2.174), (-5.43, -1.464, -3.915), (-5.43, -1.197, -3.915), (-5.43, -0.6086, 2.455), (-5.43, -0.4112, 2.455), (-4.491, -0.4112, 2.455), (-4.491, -0.6086, 2.455), (-4.491, -1.227, -8.183), (-4.491, -1.494, -8.183), (-4.491, -0.4112, 2.011), (-4.491, -0.6086, 1.896), (-2.511, -1.227, -8.183), (-2.511, -1.494, -8.183), (-5.43, -1.634, -4.685), (-5.43, -1.035, -4.685), (-5.43, -1.656, -7.413), (-5.43, -1.057, -7.413), (-4.595, -1.634, -4.685), (-4.595, -1.035, -4.685), (-4.595, -1.656, -7.413), (-4.595, -1.057, -7.413), (0.0, -0.8459, -4.685), (0.0, -0.8557, -7.413), (-4.491, -0.8459, -4.685), (-4.491, -0.8557, -7.413), (-2.511, -0.8459, -4.685), (-2.511, -0.8557, -7.413), (0.0, -0.7858, -4.685), (0.0, -0.7858, -7.413), (-4.491, -0.7858, -4.685), (-4.491, -0.7858, -7.413), (-2.511, -0.7858, -4.685), (-2.511, -0.7858, -7.413), (-6.41, -0.8459, -3.908), (-6.41, -0.8557, -8.191), (2.077, -0.8459, -3.908), (2.077, -0.7858, -3.908), (-2.669, -0.8459, -3.908), (-2.669, -0.8557, -8.191), (2.077, -0.8557, -8.191), (-6.41, -0.7858, -3.908), (-6.41, -0.7858, -8.191), (-2.669, -0.7858, -3.908), (-2.669, -0.7858, -8.191), (2.077, -0.7858, -8.191), (-8.109, 7.039, -7.683), (-8.109, 7.039, -6.183), (-8.109, 7.439, -7.683), (-8.109, 7.439, -6.183), (-6.519, 7.039, -7.683), (-6.519, 7.039, -6.183), (-6.519, 7.439, -7.683), (-6.519, 7.439, -6.183), (6.519, 7.039, -7.683), (6.519, 7.039, -6.183), (6.519, 7.439, -7.683), (6.519, 7.439, -6.183), (8.109, 7.039, -7.683), (8.109, 7.039, -6.183), (8.109, 7.439, -7.683), (8.109, 7.439, -6.183), (-1.717e-15, -1.451, -9.883), (3.497e-15, -4.361, -9.883), (3.975, -1.451, -11.26), (3.975, -4.361, -11.26), (3.975, -1.451, -14.01), (3.975, -4.361, -14.01), (-4.013e-07, -1.451, -15.38), (-4.013e-07, -4.361, -15.38), (-3.975, -1.451, -14.01), (-3.975, -4.361, -14.01), (-3.975, -1.451, -11.26), (-3.975, -4.361, -11.26), (-1.373e-15, -1.451, -10.43), (3.18, -1.451, -11.53), (3.18, -4.361, -11.53), (2.765e-15, -4.361, -10.43), (3.18, -1.451, -13.73), (3.18, -4.361, -13.73), (-3.21e-07, -1.451, -14.83), (-3.21e-07, -4.361, -14.83), (-3.18, -1.451, -13.73), (-3.18, -4.361, -13.73), (-3.18, -1.451, -11.53), (-3.18, -4.361, -11.53), (-1.282e-16, -1.831, -9.883), (3.114e-16, -2.077, -9.883), (7.51e-16, -2.322, -9.883), (1.191e-15, -2.567, -9.883), (1.63e-15, -2.813, -9.883), (2.07e-15, -3.058, -9.883), (3.975, -3.058, -11.26), (3.975, -2.813, -11.26), (3.975, -2.567, -11.26), (3.975, -2.322, -11.26), (3.975, -2.077, -11.26), (3.975, -1.831, -11.26), (3.975, -3.058, -14.01), (3.975, -2.813, -14.01), (3.975, -2.567, -14.01), (3.975, -2.322, -14.01), (3.975, -2.077, -14.01), (3.975, -1.831, -14.01), (-4.013e-07, -3.058, -15.38), (-4.013e-07, -2.813, -15.38), (-4.013e-07, -2.567, -15.38), (-4.013e-07, -2.322, -15.38), (-4.013e-07, -2.077, -15.38), (-4.013e-07, -1.831, -15.38), (-3.975, -3.058, -14.01), (-3.975, -2.813, -14.01), (-3.975, -2.567, -14.01), (-3.975, -2.322, -14.01), (-3.975, -2.077, -14.01), (-3.975, -1.831, -14.01), (-3.975, -3.058, -11.26), (-3.975, -2.813, -11.26), (-3.975, -2.567, -11.26), (-3.975, -2.322, -11.26), (-3.975, -2.077, -11.26), (-3.975, -1.831, -11.26), (-1.216e-08, -1.831, -10.16), (-1.216e-08, -2.077, -10.16), (-1.216e-08, -2.322, -10.16), (-1.216e-08, -2.567, -10.16), (-1.216e-08, -2.813, -10.16), (-1.216e-08, -3.058, -10.16), (3.577, -3.058, -11.4), (3.577, -2.813, -11.4), (3.577, -2.567, -11.4), (3.577, -2.322, -11.4), (3.577, -2.077, -11.4), (3.577, -1.831, -11.4), (3.577, -3.058, -13.87), (3.577, -2.813, -13.87), (3.577, -2.567, -13.87), (3.577, -2.322, -13.87), (3.577, -2.077, -13.87), (3.577, -1.831, -13.87), (-3.733e-07, -3.058, -15.11), (-3.733e-07, -2.813, -15.11), (-3.733e-07, -2.567, -15.11), (-3.733e-07, -2.322, -15.11), (-3.733e-07, -2.077, -15.11), (-3.733e-07, -1.831, -15.11), (-3.577, -3.058, -13.87), (-3.577, -2.813, -13.87), (-3.577, -2.567, -13.87), (-3.577, -2.322, -13.87), (-3.577, -2.077, -13.87), (-3.577, -1.831, -13.87), (-3.577, -3.058, -11.4), (-3.577, -2.813, -11.4), (-3.577, -2.567, -11.4), (-3.577, -2.322, -11.4), (-3.577, -2.077, -11.4), (-3.577, -1.831, -11.4), (-4.77, -1.667, -25.64), (-4.77, -1.761, -15.89), (-4.77, 8.239, -22.95), (-4.77, 8.239, -15.89), (4.77, -1.667, -25.64), (4.77, -1.761, -15.89), (4.77, 8.239, -22.95), (4.77, 8.239, -15.89), (4.77, 3.037, -20.12), (-4.77, 3.037, -20.12), (4.77, 3.329, -22.77), (-4.77, 3.329, -22.77), (4.77, 4.744, -22.77), (-4.77, 4.744, -22.77), (4.77, 5.037, -20.12), (-4.77, 5.037, -20.12), (4.77, 3.329, -17.47), (-4.77, 3.329, -17.47), (4.77, 4.744, -17.47), (-4.77, 4.744, -17.47), (4.77, 4.037, -16.37), (-4.77, 4.037, -16.37), (4.77, 4.037, -23.87), (-4.77, 4.037, -23.87), (4.77, 0.3102, -20.12), (-4.77, 0.3102, -20.12), (4.77, 0.4567, -22.42), (-4.77, 0.4567, -22.42), (4.77, 1.164, -22.42), (-4.77, 1.164, -22.42), (4.77, 0.4567, -17.82), (4.77, 0.4554, -17.84), (-4.77, 0.4567, -17.82), (-4.77, 0.4554, -17.84), (4.77, 0.8102, -16.87), (-4.77, 0.8102, -16.87), (4.77, 0.8102, -23.37), (-4.77, 0.8102, -23.37), (4.77, 1.622, -17.52), (-4.77, 1.622, -17.52), (4.77, 1.162, -16.78), (-4.77, 1.162, -16.78), (4.77, 0.9208, -16.78), (-4.77, 0.9208, -16.78), (4.77, 1.812, -19.28), (-4.77, 1.812, -19.28), (4.77, 1.622, -21.05), (-4.77, 1.622, -21.05), (-4.77, 1.783, -19.02), (-4.77, 1.209, -21.05), (4.77, 1.783, -19.02), (4.77, 1.209, -21.05), (-4.77, 5.779, -24.99), (4.77, 5.779, -24.99), (-4.77, 5.369, -25.64), (4.77, 5.369, -25.64), (-4.77, 4.721, -25.64), (-4.77, 4.073, -25.64), (-4.77, 3.425, -24.69), (-4.77, 2.883, -22.96), (-4.77, 2.624, -21.06), (-4.77, 2.181, -20.73), (-4.77, 2.043, -24.88), (-4.77, 1.371, -25.6), (-4.77, 0.6553, -25.36), (-4.77, 0.2854, -24.93), (4.77, 0.2854, -24.93), (4.77, 0.6553, -25.36), (4.77, 1.371, -25.6), (4.77, 2.043, -24.88), (4.77, 2.181, -20.73), (4.77, 2.624, -21.06), (4.77, 2.883, -22.96), (4.77, 3.425, -24.69), (4.77, 4.073, -25.64), (4.77, 4.721, -25.64), (-4.77, 0.01158, -23.45), (-4.77, -0.09514, -21.67), (-4.77, -0.1958, -20.32), (-4.77, -0.3001, -19.07), (-4.77, -0.8617, -19.07), (-4.77, -1.123, -19.07), (-4.77, -1.132, -22.25), (-4.77, -1.276, -24.09), (-4.77, -1.498, -25.64), (4.77, -1.498, -25.64), (4.77, -1.276, -24.09), (4.77, -1.132, -22.25), (4.77, -1.123, -19.07), (4.77, -0.8617, -19.07), (4.77, -0.3001, -19.07), (4.77, -0.1958, -20.32), (4.77, -0.09514, -21.67), (4.77, 0.01158, -23.45), (-4.77, -1.761, -20.76), (4.77, -1.761, -20.76), (1.59, 8.239, -22.95), (-1.59, 8.239, -22.95), (-1.59, 8.239, -15.89), (1.59, 8.239, -15.89), (-1.963, -1.714, -26.1), (1.963, -1.714, -26.1), (1.59, -1.761, -15.89), (-1.59, -1.761, -15.89), (1.59, 5.779, -25.87), (-1.59, 5.779, -25.87), (1.59, 5.369, -26.53), (-1.59, 5.369, -26.53), (1.59, 4.721, -26.53), (-1.59, 4.721, -26.53), (1.59, 4.073, -26.53), (-1.59, 4.073, -26.53), (1.59, 3.425, -25.57), (-1.59, 3.425, -25.57), (1.59, 2.883, -23.85), (-1.59, 2.883, -23.85), (1.59, 2.624, -21.95), (-1.59, 2.624, -21.95), (1.773, 2.356, -20.73), (-1.773, 2.356, -20.73), (1.773, 2.137, -25.46), (-1.773, 2.137, -25.46), (1.773, 1.453, -26.19), (-1.773, 1.453, -26.19), (1.773, 0.6545, -25.95), (-1.773, 0.6545, -25.95), (1.773, 0.1957, -25.51), (-1.773, 0.1957, -25.51), (1.773, -0.1629, -23.45), (-1.773, -0.1629, -23.45), (1.773, -0.2356, -21.67), (-1.773, -0.2357, -21.67), (1.773, -0.3479, -20.32), (-1.773, -0.3479, -20.32), (1.773, -0.4642, -19.07), (-1.773, -0.4642, -19.07), (1.59, -0.8617, -19.07), (-1.59, -0.8617, -19.07), (1.59, -1.123, -19.07), (-1.59, -1.123, -19.07), (1.963, -1.054, -21.92), (-1.963, -1.054, -21.92), (1.963, -1.231, -24.18), (-1.963, -1.231, -24.18), (1.963, -1.506, -26.1), (-1.963, -1.506, -26.1), (1.963, -1.83, -20.08), (-1.963, -1.83, -20.08), (3.18, 4.744, -22.59), (-3.18, 4.744, -22.59), (3.18, 4.037, -16.63), (-3.18, 4.037, -16.63), (3.18, 4.037, -23.61), (-3.18, 4.037, -23.61), (3.18, 4.744, -17.66), (-3.18, 4.744, -17.66), (3.18, 3.329, -22.59), (-3.18, 3.329, -22.59), (-3.18, 5.037, -20.12), (3.18, 5.037, -20.12), (3.18, 3.037, -20.12), (-3.18, 3.037, -20.12), (3.18, 3.329, -17.66), (-3.18, 3.329, -17.66), (3.183, 0.3102, -20.34), (-3.177, 0.3102, -20.34), (3.183, 0.4567, -22.18), (-3.177, 0.4567, -22.18), (3.183, 0.8102, -22.94), (-3.177, 0.8102, -22.94), (3.183, 1.164, -22.18), (-3.177, 1.164, -22.18), (1.59, 1.209, -21.05), (-1.59, 1.209, -21.05), (1.59, 1.622, -21.05), (-1.59, 1.622, -21.05), (1.59, 1.812, -19.28), (-1.59, 1.812, -19.28), (2.738, 0.4567, -18.5), (-2.787, 0.4567, -18.5), (-7.155, 11.88, -15.89), (-5.724, 11.88, -4.979), (7.155, 11.88, -15.89), (5.724, 11.88, -4.979), (7.155, 6.863, -8.179), (-7.155, 6.863, -8.179), (7.155, 6.863, -4.979), (-7.155, 6.863, -4.979), (-7.155, 6.739, -8.179), (-7.155, 6.739, -8.179), (-7.155, 6.739, -8.179), (-6.196, 7.239, -4.979), (-3.577, 7.605, -4.979), (-6.918, 6.863, -4.979), (-6.918, 6.863, -8.179), (-7.155, 6.739, -8.179), (-7.155, 6.739, -8.179), (0.0, 7.739, -4.979), (3.577, 7.605, -4.979), (6.196, 7.239, -4.979), (7.155, 6.739, -8.179), (7.155, 6.739, -8.179), (7.155, 6.739, -8.179), (6.918, 6.863, -4.979), (7.155, 6.739, -8.179), (6.918, 6.863, -8.179), (-6.196, 7.239, -8.179), (-3.577, 7.605, -8.179), (0.0, 7.739, -8.179), (3.577, 7.605, -8.179), (6.196, 7.239, -8.179), (-7.155, 3.339, -15.89), (7.155, 3.339, -15.89), (-7.155, 3.339, -8.179), (7.155, 3.339, -8.179), (-5.366, 3.339, -15.89), (-5.366, -1.461, -15.89), (5.366, -1.461, -8.179), (5.366, -1.461, -15.89), (-5.366, -1.461, -8.179), (5.366, 3.339, -8.179), (5.366, 3.339, -15.89), (-5.366, 3.339, -8.179), (7.155, 8.239, -15.89), (-7.155, 8.239, -15.89), (6.439, 11.88, -24.98), (-6.439, 11.88, -24.98), (6.439, 8.239, -24.98), (-6.439, 8.239, -24.98), (-7.155, 3.339, -12.92), (-7.155, 3.339, -11.14), (7.155, 3.339, -11.14), (7.155, 3.339, -12.92), (5.366, -1.461, -11.14), (5.366, -1.461, -12.92), (-5.366, -1.461, -12.92), (-5.366, -1.461, -11.14), (-5.366, 3.339, -12.92), (-5.366, 3.339, -11.14), (5.366, 3.339, -11.14), (5.366, 3.339, -12.92), (-5.366, 2.51, -15.89), (-5.366, -0.6311, -15.89), (5.366, 2.51, -8.179), (5.366, -0.6311, -8.179), (5.366, -0.6311, -15.89), (5.366, 2.51, -15.89), (-5.366, -0.6311, -8.179), (-5.366, 2.51, -8.179), (5.366, 2.51, -12.92), (5.366, -0.6746, -12.79), (5.366, 2.51, -11.14), (5.366, -0.6746, -11.28), (-5.366, -0.6311, -12.92), (-5.366, 2.51, -12.92), (-5.366, -0.6311, -11.14), (-5.366, 2.51, -11.14), (-5.366, -0.08495, -15.89), (5.366, -0.08495, -8.179), (5.366, -0.08495, -15.89), (-5.366, -0.08495, -8.179), (5.366, -0.08495, -12.92), (5.366, -0.08495, -11.14), (-5.366, -0.08495, -12.92), (-5.366, -0.08495, -11.14), (7.155, 3.339, -14.4), (5.366, -1.461, -13.44), (5.366, 3.339, -13.44), (-7.155, 3.339, -14.4), (-5.366, -1.461, -13.44), (-5.366, 3.339, -13.44), (-5.366, -0.6311, -13.44), (-5.366, 2.51, -13.44), (5.366, 2.51, -13.44), (5.366, -0.6311, -13.21), (5.366, -0.08495, -13.44), (-5.366, -0.08495, -13.44), (-7.155, 3.339, -9.662), (-5.366, -1.461, -10.63), (-5.366, 3.339, -10.63), (7.155, 3.339, -9.662), (5.366, -1.461, -10.63), (5.366, 3.339, -10.63), (5.366, 2.51, -10.63), (5.366, -0.6311, -10.86), (-5.366, -0.6311, -10.63), (-5.366, 2.51, -10.63), (-5.366, -0.08495, -10.63), (5.366, -0.08495, -10.63), (5.911, -0.08495, -12.92), (5.911, -0.6746, -12.79), (5.911, -0.08495, -11.14), (5.911, -0.6746, -11.28), (5.911, 2.51, -11.14), (5.911, 2.51, -12.92), (5.911, -0.6311, -10.86), (5.911, -0.08495, -10.63), (5.911, -0.6311, -13.21), (5.911, -0.08495, -13.44), (6.447, -0.08495, -12.92), (6.447, -0.6746, -12.79), (6.447, -0.08495, -11.14), (6.447, -0.6746, -11.28), (6.447, -0.6311, -10.86), (6.447, -0.08495, -10.63), (6.447, -0.6311, -13.21), (6.447, -0.08495, -13.44), (-5.366, -0.358, -15.89), (5.366, -0.358, -8.179), (5.366, -0.358, -15.89), (-5.366, -0.358, -8.179), (-5.366, -0.358, -12.92), (-5.366, -0.358, -11.14), (-5.366, -0.358, -13.44), (5.366, -0.358, -13.44), (-5.366, -0.358, -10.63), (5.366, -0.358, -10.63), (5.911, -0.358, -13.44), (5.911, -0.358, -10.63), (6.447, -0.3328, -12.92), (6.447, -0.3328, -11.14), (6.447, -0.3328, -13.44), (6.447, -0.3328, -10.63), (-7.155, 3.339, -12.03), (7.155, 3.339, -12.03), (5.366, -1.461, -12.03), (-5.366, -1.461, -12.03), (-5.366, 3.339, -12.03), (5.366, 3.339, -12.03), (-5.366, -0.6311, -12.03), (-5.366, 2.51, -12.03), (5.366, 2.51, -12.03), (5.366, -0.7025, -12.03), (-5.366, -0.08495, -12.03), (5.911, 2.51, -12.03), (5.911, -0.7025, -12.03), (5.911, -0.08495, -12.03), (6.447, -0.7025, -12.03), (6.447, -0.08495, -12.03), (6.447, -0.3328, -12.03), (-5.366, -0.358, -12.03), (6.733, -0.4051, -12.92), (6.733, -0.6746, -12.79), (6.733, -0.4051, -11.14), (6.733, -0.6746, -11.28), (6.733, -0.7025, -12.03), (6.733, -0.6311, -10.86), (6.733, -0.6311, -13.21), (6.733, -0.4051, -13.44), (6.733, -0.4051, -10.63), (6.733, -0.4051, -12.03), (-5.152, 12.31, -5.997), (-6.439, 11.99, -15.41), (6.439, 11.99, -15.41), (5.152, 12.31, -5.997), (5.795, 12.31, -24.0), (-5.795, 12.31, -24.0), (7.155, 8.239, -20.43), (7.155, 11.88, -20.43), (-7.155, 11.88, -20.43), (-7.155, 8.239, -20.43), (6.439, 12.05, -19.92), (-6.439, 12.05, -19.92), (-7.155, 11.88, -10.43), (7.155, 11.88, -10.43), (-6.439, 12.05, -10.48), (6.439, 12.05, -10.48), (7.155, 11.88, -8.179), (-7.155, 11.88, -8.179), (-5.724, 7.88, -4.979), (-7.155, 7.88, -8.179), (5.724, 7.88, -4.979), (7.155, 7.88, -8.179), (7.155, 7.605, -4.979), (-7.155, 7.605, -4.979), (7.155, 7.605, -8.179), (-7.155, 7.605, -8.179), (7.155, 6.863, -6.579), (-7.155, 6.863, -6.579), (-6.918, 6.863, -6.579), (6.918, 6.863, -6.579), (-6.196, 7.239, -6.579), (-3.577, 7.605, -6.579), (0.0, 7.739, -6.579), (3.577, 7.605, -6.579), (6.196, 7.239, -6.579), (7.155, 11.88, -6.579), (-7.155, 11.88, -6.579), (-7.155, 7.88, -6.579), (7.155, 7.88, -6.579), (7.155, 7.605, -6.579), (-7.155, 7.605, -6.579), (7.155, 8.239, -23.94), (-7.155, 11.88, -23.94), (-6.439, 12.25, -23.06), (7.155, 11.88, -23.94), (-7.155, 8.239, -23.94), (6.439, 12.25, -23.06), (0.0, 7.719, -7.933), (0.0, 7.719, -3.933), (3.577, 7.585, -7.933), (3.577, 7.585, -3.933), (6.196, 7.219, -7.933), (6.196, 7.219, -3.933), (7.155, 6.719, -7.933), (7.155, 6.719, -3.933), (6.196, 6.219, -7.933), (6.196, 6.219, -3.933), (3.577, 5.853, -7.933), (3.577, 5.853, -3.933), (1.08e-06, 5.719, -7.933), (1.08e-06, 5.719, -3.933), (-3.577, 5.853, -7.933), (-3.577, 5.853, -3.933), (-6.196, 6.219, -7.933), (-6.196, 6.219, -3.933), (-7.155, 6.719, -7.933), (-7.155, 6.719, -3.933), (-6.196, 7.219, -7.933), (-6.196, 7.219, -3.933), (-3.577, 7.585, -7.933), (-3.577, 7.585, -3.933), (6.196, -0.7808, -3.933), (6.196, -0.7808, -7.933), (3.577, -0.7808, -7.933), (3.577, -0.7808, -3.933), (1.08e-06, -0.7808, -7.933), (1.08e-06, -0.7808, -3.933), (-3.577, -0.7808, -7.933), (-3.577, -0.7808, -3.933), (-6.196, -0.7808, -7.933), (-6.196, -0.7808, -3.933), (0.0, 7.719, -8.133), (3.577, 7.585, -8.133), (3.577, 7.585, -3.733), (0.0, 7.719, -3.733), (6.196, 7.219, -8.133), (6.196, 7.219, -3.733), (7.155, 6.719, -8.133), (7.155, 6.719, -3.733), (6.196, 6.219, -8.133), (6.196, 6.219, -3.733), (3.577, 5.853, -8.133), (3.577, 5.853, -3.733), (1.08e-06, 5.719, -8.133), (1.08e-06, 5.719, -3.733), (-3.577, 5.853, -8.133), (-3.577, 5.853, -3.733), (-6.196, 6.219, -8.133), (-6.196, 6.219, -3.733), (-7.155, 6.719, -8.133), (-7.155, 6.719, -3.733), (-6.196, 7.219, -8.133), (-6.196, 7.219, -3.733), (-3.577, 7.585, -8.133), (-3.577, 7.585, -3.733), (6.268, 0.8792, 0.06684), (7.063, 0.8792, 0.06684), (6.268, 0.8492, -0.1832), (7.063, 0.8492, -0.1832), (6.268, 0.7892, -0.1832), (7.063, 0.7892, -0.1832), (6.268, 0.7592, 0.06684), (7.063, 0.7592, 0.06684), (6.268, 0.7892, 0.3168), (7.063, 0.7892, 0.3168), (6.268, 0.8492, 0.3168), (7.063, 0.8492, 0.3168), (-7.063, -0.7608, 0.06684), (-6.268, -0.7608, 0.06684), (-7.063, -0.7908, -0.1832), (-6.268, -0.7908, -0.1832), (-7.063, -0.8508, -0.1832), (-6.268, -0.8508, -0.1832), (-7.063, -0.8808, 0.06684), (-6.268, -0.8808, 0.06684), (-7.063, -0.8508, 0.3168), (-6.268, -0.8508, 0.3168), (-7.063, -0.7908, 0.3168), (-6.268, -0.7908, 0.3168), (-7.063, 0.8792, 0.06684), (-6.268, 0.8792, 0.06684), (-7.063, 0.8492, -0.1832), (-6.268, 0.8492, -0.1832), (-7.063, 0.7892, -0.1832), (-6.268, 0.7892, -0.1832), (-7.063, 0.7592, 0.06684), (-6.268, 0.7592, 0.06684), (-7.063, 0.7892, 0.3168), (-6.268, 0.7892, 0.3168), (-7.063, 0.8492, 0.3168), (-6.268, 0.8492, 0.3168), (6.268, -0.7608, 0.06684), (7.063, -0.7608, 0.06684), (6.268, -0.7908, -0.1832), (7.063, -0.7908, -0.1832), (6.268, -0.8508, -0.1832), (7.063, -0.8508, -0.1832), (6.268, -0.8808, 0.06684), (7.063, -0.8808, 0.06684), (6.268, -0.8508, 0.3168), (7.063, -0.8508, 0.3168), (6.268, -0.7908, 0.3168), (7.063, -0.7908, 0.3168), (4.264, 5.005, -24.7), (5.059, 5.005, -24.7), (4.264, 4.975, -24.95), (5.059, 4.975, -24.95), (4.264, 4.915, -24.95), (5.059, 4.915, -24.95), (4.264, 4.885, -24.7), (5.059, 4.885, -24.7), (4.264, 4.915, -24.45), (5.059, 4.915, -24.45), (4.264, 4.975, -24.45), (5.059, 4.975, -24.45), (4.264, 3.218, -23.16), (5.059, 3.218, -23.16), (4.264, 3.188, -23.41), (5.059, 3.188, -23.41), (4.264, 3.128, -23.41), (5.059, 3.128, -23.41), (4.264, 3.098, -23.16), (5.059, 3.098, -23.16), (4.264, 3.128, -22.91), (5.059, 3.128, -22.91), (4.264, 3.188, -22.91), (5.059, 3.188, -22.91), (4.264, 2.362, -17.69), (5.059, 2.362, -17.69), (4.264, 2.332, -17.94), (5.059, 2.332, -17.94), (4.264, 2.272, -17.94), (5.059, 2.272, -17.94), (4.264, 2.242, -17.69), (5.059, 2.242, -17.69), (4.264, 2.272, -17.44), (5.059, 2.272, -17.44), (4.264, 2.332, -17.44), (5.059, 2.332, -17.44), (4.264, 1.301, -24.08), (5.059, 1.301, -24.08), (4.264, 1.271, -24.33), (5.059, 1.271, -24.33), (4.264, 1.211, -24.33), (5.059, 1.211, -24.33), (4.264, 1.181, -24.08), (5.059, 1.181, -24.08), (4.264, 1.211, -23.83), (5.059, 1.211, -23.83), (4.264, 1.271, -23.83), (5.059, 1.271, -23.83), (4.264, 0.08925, -17.25), (5.059, 0.08925, -17.25), (4.264, 0.05925, -17.5), (5.059, 0.05925, -17.5), (4.264, -0.0007484, -17.5), (5.059, -0.0007484, -17.5), (4.264, -0.03075, -17.25), (5.059, -0.03075, -17.25), (4.264, -0.0007484, -17.0), (5.059, -0.0007484, -17.0), (4.264, 0.05925, -17.0), (5.059, 0.05925, -17.0), (4.264, -1.417, -17.79), (5.059, -1.417, -17.79), (4.264, -1.447, -18.04), (5.059, -1.447, -18.04), (4.264, -1.507, -18.04), (5.059, -1.507, -18.04), (4.264, -1.537, -17.79), (5.059, -1.537, -17.79), (4.264, -1.507, -17.54), (5.059, -1.507, -17.54), (4.264, -1.447, -17.54), (5.059, -1.447, -17.54), (-5.059, 5.005, -24.7), (-4.264, 5.005, -24.7), (-5.059, 4.975, -24.95), (-4.264, 4.975, -24.95), (-5.059, 4.915, -24.95), (-4.264, 4.915, -24.95), (-5.059, 4.885, -24.7), (-4.264, 4.885, -24.7), (-5.059, 4.915, -24.45), (-4.264, 4.915, -24.45), (-5.059, 4.975, -24.45), (-4.264, 4.975, -24.45), (-5.059, 3.218, -23.16), (-4.264, 3.218, -23.16), (-5.059, 3.188, -23.41), (-4.264, 3.188, -23.41), (-5.059, 3.128, -23.41), (-4.264, 3.128, -23.41), (-5.059, 3.098, -23.16), (-4.264, 3.098, -23.16), (-5.059, 3.128, -22.91), (-4.264, 3.128, -22.91), (-5.059, 3.188, -22.91), (-4.264, 3.188, -22.91), (-5.059, 2.362, -17.69), (-4.264, 2.362, -17.69), (-5.059, 2.332, -17.94), (-4.264, 2.332, -17.94), (-5.059, 2.272, -17.94), (-4.264, 2.272, -17.94), (-5.059, 2.242, -17.69), (-4.264, 2.242, -17.69), (-5.059, 2.272, -17.44), (-4.264, 2.272, -17.44), (-5.059, 2.332, -17.44), (-4.264, 2.332, -17.44), (-5.059, 1.301, -24.08), (-4.264, 1.301, -24.08), (-5.059, 1.271, -24.33), (-4.264, 1.271, -24.33), (-5.059, 1.211, -24.33), (-4.264, 1.211, -24.33), (-5.059, 1.181, -24.08), (-4.264, 1.181, -24.08), (-5.059, 1.211, -23.83), (-4.264, 1.211, -23.83), (-5.059, 1.271, -23.83), (-4.264, 1.271, -23.83), (-5.059, 0.08925, -17.25), (-4.264, 0.08925, -17.25), (-5.059, 0.05925, -17.5), (-4.264, 0.05925, -17.5), (-5.059, -0.0007484, -17.5), (-4.264, -0.0007484, -17.5), (-5.059, -0.03075, -17.25), (-4.264, -0.03075, -17.25), (-5.059, -0.0007484, -17.0), (-4.264, -0.0007484, -17.0), (-5.059, 0.05925, -17.0), (-4.264, 0.05925, -17.0), (-5.059, -1.417, -17.79), (-4.264, -1.417, -17.79), (-5.059, -1.447, -18.04), (-4.264, -1.447, -18.04), (-5.059, -1.507, -18.04), (-4.264, -1.507, -18.04), (-5.059, -1.537, -17.79), (-4.264, -1.537, -17.79), (-5.059, -1.507, -17.54), (-4.264, -1.507, -17.54), (-5.059, -1.447, -17.54), (-4.264, -1.447, -17.54)], [], [(4, 5, 3, 2), (11, 24, 69, 57), (47, 8, 0, 6), (27, 37, 7, 1), (0, 1, 7, 6), (28, 5, 4, 38), (7, 37, 47, 6), (37, 36, 46, 47), (36, 35, 45, 46), (35, 34, 44, 45), (34, 33, 43, 44), (33, 32, 42, 43), (32, 31, 41, 42), (31, 30, 40, 41), (30, 29, 39, 40), (29, 28, 38, 39), (3, 5, 28, 18), (18, 28, 29, 19), (19, 29, 30, 20), (20, 30, 31, 21), (21, 31, 32, 22), (22, 32, 33, 23), (23, 33, 34, 24), (24, 34, 35, 25), (25, 35, 36, 26), (26, 36, 37, 27), (4, 2, 17, 38), (38, 17, 16, 39), (39, 16, 15, 40), (40, 15, 14, 41), (41, 14, 13, 42), (42, 13, 12, 43), (43, 12, 11, 44), (44, 11, 10, 45), (45, 10, 9, 46), (46, 9, 8, 47), (16, 17, 50, 62), (8, 9, 55, 54), (16, 19, 20, 15), (23, 12, 58, 68), (14, 21, 22, 13), (22, 23, 68, 67), (12, 23, 24, 11), (0, 8, 54, 53), (10, 25, 26, 9), (13, 22, 67, 59), (54, 51, 52, 53), (49, 48, 63, 50), (50, 63, 64, 62), (61, 65, 66, 60), (59, 67, 68, 58), (57, 69, 70, 56), (55, 71, 51, 54), (24, 25, 70, 69), (3, 18, 63, 48), (25, 10, 56, 70), (10, 11, 57, 56), (18, 19, 64, 63), (2, 3, 48, 49), (9, 26, 71, 55), (26, 27, 51, 71), (19, 16, 62, 64), (17, 2, 49, 50), (12, 13, 59, 58), (15, 20, 65, 61), (20, 21, 66, 65), (27, 1, 52, 51), (21, 14, 60, 66), (1, 0, 53, 52), (14, 15, 61, 60), (76, 74, 75, 77), (83, 129, 141, 96), (119, 78, 72, 80), (99, 73, 79, 109), (72, 78, 79, 73), (100, 110, 76, 77), (79, 78, 119, 109), (109, 119, 118, 108), (108, 118, 117, 107), (107, 117, 116, 106), (106, 116, 115, 105), (105, 115, 114, 104), (104, 114, 113, 103), (103, 113, 112, 102), (102, 112, 111, 101), (101, 111, 110, 100), (75, 90, 100, 77), (90, 91, 101, 100), (91, 92, 102, 101), (92, 93, 103, 102), (93, 94, 104, 103), (94, 95, 105, 104), (95, 96, 106, 105), (96, 97, 107, 106), (97, 98, 108, 107), (98, 99, 109, 108), (76, 110, 89, 74), (110, 111, 88, 89), (111, 112, 87, 88), (112, 113, 86, 87), (113, 114, 85, 86), (114, 115, 84, 85), (115, 116, 83, 84), (116, 117, 82, 83), (117, 118, 81, 82), (118, 119, 80, 81), (88, 134, 122, 89), (80, 126, 127, 81), (88, 87, 92, 91), (95, 140, 130, 84), (86, 85, 94, 93), (94, 139, 140, 95), (84, 83, 96, 95), (72, 125, 126, 80), (82, 81, 98, 97), (85, 131, 139, 94), (126, 125, 124, 123), (121, 122, 135, 120), (122, 134, 136, 135), (133, 132, 138, 137), (131, 130, 140, 139), (129, 128, 142, 141), (127, 126, 123, 143), (96, 141, 142, 97), (75, 120, 135, 90), (97, 142, 128, 82), (82, 128, 129, 83), (90, 135, 136, 91), (74, 121, 120, 75), (81, 127, 143, 98), (98, 143, 123, 99), (91, 136, 134, 88), (89, 122, 121, 74), (84, 130, 131, 85), (87, 133, 137, 92), (92, 137, 138, 93), (99, 123, 124, 73), (93, 138, 132, 86), (73, 124, 125, 72), (86, 132, 133, 87), (144, 145, 147, 146), (146, 147, 149, 148), (148, 149, 151, 150), (150, 151, 153, 152), (147, 145, 155, 153, 151, 149), (152, 153, 155, 154), (154, 155, 145, 144), (144, 146, 148, 150, 152, 154), (156, 157, 159, 158), (158, 159, 161, 160), (160, 161, 163, 162), (162, 163, 165, 164), (159, 157, 167, 165, 163, 161), (164, 165, 167, 166), (166, 167, 157, 156), (156, 158, 160, 162, 164, 166), (168, 169, 171, 170), (170, 171, 173, 172), (172, 173, 175, 174), (174, 175, 177, 176), (171, 169, 179, 177, 175, 173), (176, 177, 179, 178), (178, 179, 169, 168), (168, 170, 172, 174, 176, 178), (180, 181, 183, 182), (182, 183, 185, 184), (184, 185, 187, 186), (186, 187, 189, 188), (183, 181, 191, 189, 187, 185), (188, 189, 191, 190), (190, 191, 181, 180), (180, 182, 184, 186, 188, 190), (192, 193, 195, 194), (194, 195, 197, 196), (196, 197, 199, 198), (198, 199, 201, 200), (195, 193, 203, 201, 199, 197), (200, 201, 203, 202), (202, 203, 193, 192), (192, 194, 196, 198, 200, 202), (204, 205, 207, 206), (206, 207, 209, 208), (208, 209, 211, 210), (210, 211, 213, 212), (207, 205, 215, 213, 211, 209), (212, 213, 215, 214), (214, 215, 205, 204), (204, 206, 208, 210, 212, 214), (216, 217, 219, 218), (218, 219, 221, 220), (220, 221, 223, 222), (222, 223, 225, 224), (219, 217, 227, 225, 223, 221), (224, 225, 227, 226), (226, 227, 217, 216), (216, 218, 220, 222, 224, 226), (228, 229, 231, 230), (230, 231, 233, 232), (232, 233, 235, 234), (234, 235, 237, 236), (231, 229, 239, 237, 235, 233), (236, 237, 239, 238), (238, 239, 229, 228), (228, 230, 232, 234, 236, 238), (240, 241, 243, 242), (248, 249, 247, 246), (246, 247, 245, 244), (250, 251, 241, 240), (248, 246, 244, 250), (249, 243, 241, 251), (247, 249, 251, 245), (242, 248, 250, 240), (244, 245, 251, 250), (242, 243, 249, 248), (256, 257, 255, 254), (254, 255, 253, 252), (256, 254, 252, 258), (255, 257, 259, 253), (252, 253, 259, 258), (264, 265, 263, 262), (262, 263, 412, 413, 414, 415, 416, 261, 260), (264, 262, 260, 266), (263, 265, 268, 269), (260, 261, 267, 266), (267, 265, 264, 266), (264, 262, 255, 257), (262, 260, 253, 255), (253, 260, 266, 259), (264, 257, 259, 266), (271, 270, 274, 275), (267, 261, 270, 271), (412, 263, 269, 417), (265, 267, 271, 268), (426, 431, 275, 274), (269, 268, 272, 273), (299, 280, 294, 313), (417, 269, 273, 422), (276, 292, 387, 386, 385, 384, 383, 382, 290), (272, 268, 279, 278), (268, 271, 277, 279), (427, 272, 278, 432), (271, 275, 276, 277), (534, 532, 280, 281), (361, 347, 283, 301), (347, 342, 282, 283), (393, 311, 316, 399), (547, 536, 284, 303), (527, 521, 285, 304), (554, 523, 284, 536), (531, 957, 615, 329), (305, 300, 319), (330, 622, 621, 331), (534, 281, 288, 538), (538, 288, 289, 540), (301, 283, 286, 307), (307, 286, 287, 308), (277, 276, 290, 291), (297, 277, 291, 310), (393, 387, 292, 311), (432, 278, 293, 437), (300, 299, 315, 319), (533, 282, 295, 543), (282, 302, 314, 295), (314, 302, 320, 322), (542, 545, 313, 294), (278, 296, 312, 293), (437, 293, 312, 442), (328, 297, 310, 327), (325, 307, 308, 326), (323, 301, 307, 325), (288, 305, 306, 289), (281, 300, 305, 288), (523, 525, 303, 284), (529, 527, 304, 324), (551, 547, 303, 329), (342, 356, 302, 282), (376, 361, 301, 323), (281, 280, 299, 300), (278, 279, 298, 296), (279, 277, 297, 298), (330, 332, 609, 622), (482, 893, 685, 339), (490, 484, 341, 377), (501, 482, 339, 457), (405, 399, 316, 333), (544, 314, 322, 548), (299, 313, 318, 315), (442, 312, 317, 447), (352, 309, 321, 362), (320, 319, 315, 318, 549, 548, 322), (312, 296, 317), (328, 337, 298, 297), (604, 665, 337, 328), (447, 317, 334, 452), (366, 371, 335, 320), (319, 320, 335, 332), (305, 319, 332, 330), (694, 376, 323, 614), (972, 551, 329, 615), (952, 529, 324, 617), (614, 323, 325, 619), (619, 325, 326, 620), (604, 328, 327, 629), (305, 330, 331, 306), (525, 531, 329, 303), (461, 460, 480, 481), (411, 338, 462, 466), (683, 341, 465, 855), (496, 483, 338, 411), (485, 894, 655, 335), (332, 335, 655, 609), (665, 691, 296, 298), (317, 296, 691, 656), (341, 683, 735, 377), (380, 379, 470, 471), (378, 736, 737, 379), (459, 458, 478, 479), (380, 738, 739, 381), (629, 327, 372, 682), (682, 372, 373, 681), (681, 373, 374, 692), (692, 374, 375, 693), (693, 375, 376, 694), (321, 336, 367, 362), (362, 367, 368, 363), (363, 368, 369, 364), (364, 369, 370, 365), (365, 370, 371, 366), (302, 356, 366, 320), (356, 355, 365, 366), (355, 354, 364, 365), (354, 353, 363, 364), (353, 352, 362, 363), (485, 486, 381, 340), (486, 487, 380, 381), (487, 488, 379, 380), (488, 489, 378, 379), (489, 490, 377, 378), (327, 310, 357, 372), (372, 357, 358, 373), (373, 358, 359, 374), (374, 359, 360, 375), (375, 360, 361, 376), (290, 309, 352, 346), (346, 352, 353, 345), (345, 353, 354, 344), (344, 354, 355, 343), (343, 355, 356, 342), (291, 290, 346, 351), (351, 346, 345, 350), (350, 345, 344, 349), (349, 344, 343, 348), (348, 343, 342, 347), (310, 291, 351, 357), (357, 351, 350, 358), (358, 350, 349, 359), (359, 349, 348, 360), (360, 348, 347, 361), (484, 491, 406, 341), (491, 492, 407, 406), (492, 493, 408, 407), (493, 494, 409, 408), (494, 495, 410, 409), (495, 496, 411, 410), (684, 340, 464, 848), (775, 406, 407, 776), (409, 410, 476, 475), (777, 408, 409, 778), (378, 377, 468, 469), (779, 410, 411, 780), (336, 321, 394, 400), (400, 394, 395, 401), (401, 395, 396, 402), (402, 396, 397, 403), (403, 397, 398, 404), (404, 398, 399, 405), (309, 290, 382, 388), (388, 382, 383, 389), (389, 383, 384, 390), (390, 384, 385, 391), (391, 385, 386, 392), (392, 386, 387, 393), (309, 388, 394, 321), (388, 389, 395, 394), (389, 390, 396, 395), (390, 391, 397, 396), (391, 392, 398, 397), (392, 393, 399, 398), (338, 461, 841, 686), (837, 457, 477, 877), (460, 459, 839, 840), (780, 411, 466, 853), (458, 457, 837, 838), (316, 451, 456, 333), (451, 450, 455, 456), (450, 449, 454, 455), (449, 448, 453, 454), (448, 447, 452, 453), (311, 446, 451, 316), (446, 445, 450, 451), (445, 444, 449, 450), (444, 443, 448, 449), (443, 442, 447, 448), (483, 497, 461, 338), (497, 498, 460, 461), (498, 499, 459, 460), (499, 500, 458, 459), (500, 501, 457, 458), (292, 441, 446, 311), (441, 440, 445, 446), (440, 439, 444, 445), (439, 438, 443, 444), (438, 437, 442, 443), (276, 436, 441, 292), (436, 435, 440, 441), (435, 434, 439, 440), (434, 433, 438, 439), (433, 432, 437, 438), (275, 431, 436, 276), (431, 430, 435, 436), (430, 429, 434, 435), (429, 428, 433, 434), (428, 427, 432, 433), (270, 421, 426, 274), (421, 420, 425, 426), (420, 419, 424, 425), (419, 418, 423, 424), (418, 417, 422, 423), (273, 272, 427, 422), (422, 427, 428, 423), (423, 428, 429, 424), (424, 429, 430, 425), (425, 430, 431, 426), (261, 416, 421, 270), (416, 415, 420, 421), (415, 414, 419, 420), (414, 413, 418, 419), (413, 412, 417, 418), (467, 847, 848, 464), (477, 463, 852, 877), (853, 466, 462, 850), (468, 859, 860, 469), (470, 861, 862, 471), (855, 465, 472, 867), (868, 473, 474, 869), (870, 475, 476, 871), (481, 480, 880, 881), (479, 478, 878, 879), (340, 381, 467, 464), (406, 775, 867, 472), (377, 735, 859, 468), (776, 407, 473, 868), (841, 461, 481, 881), (341, 406, 472, 465), (736, 378, 469, 860), (408, 777, 869, 474), (460, 840, 880, 480), (338, 686, 850, 462), (379, 737, 861, 470), (778, 409, 475, 870), (839, 459, 479, 879), (339, 685, 852, 463), (407, 408, 474, 473), (738, 380, 471, 862), (410, 779, 871, 476), (458, 838, 878, 478), (457, 339, 463, 477), (381, 739, 847, 467), (453, 452, 501, 500), (454, 453, 500, 499), (455, 454, 499, 498), (456, 455, 498, 497), (333, 456, 497, 483), (404, 405, 496, 495), (403, 404, 495, 494), (402, 403, 494, 493), (401, 402, 493, 492), (400, 401, 492, 491), (336, 400, 491, 484), (368, 367, 490, 489), (369, 368, 489, 488), (370, 369, 488, 487), (371, 370, 487, 486), (335, 371, 486, 485), (504, 931, 927, 502), (405, 333, 483, 496), (452, 334, 482, 501), (367, 336, 484, 490), (334, 656, 893, 482), (502, 927, 929, 503), (934, 505, 503, 929), (505, 504, 502, 503), (485, 340, 504, 505), (894, 485, 505, 934), (340, 684, 931, 504), (935, 506, 507, 936), (504, 507, 506, 502), (927, 502, 506, 935), (936, 507, 504, 931), (430, 429, 511, 512), (431, 513, 508, 275), (428, 427, 509, 510), (431, 430, 512, 513), (429, 428, 510, 511), (512, 511, 517, 518), (510, 509, 515, 516), (513, 512, 518, 519), (511, 510, 516, 517), (513, 519, 514, 508), (509, 427, 432, 515), (508, 514, 276, 275), (306, 331, 530, 524), (524, 530, 531, 525), (620, 326, 528, 951), (326, 308, 526, 528), (951, 528, 562, 997), (289, 306, 524, 522), (522, 524, 525, 523), (331, 621, 958, 530), (530, 958, 957, 531), (540, 289, 522, 552), (552, 522, 523, 554), (308, 287, 520, 526), (526, 520, 521, 527), (520, 553, 555, 521), (552, 554, 558, 556), (287, 541, 553, 520), (541, 540, 552, 553), (617, 324, 550, 971), (971, 550, 551, 972), (313, 545, 549, 318), (545, 544, 548, 549), (324, 304, 546, 550), (550, 546, 547, 551), (295, 314, 544, 543), (543, 544, 545, 542), (280, 532, 542, 294), (532, 533, 543, 542), (286, 539, 541, 287), (539, 538, 540, 541), (283, 535, 539, 286), (535, 534, 538, 539), (521, 555, 537, 285), (555, 554, 536, 537), (304, 285, 537, 546), (546, 537, 536, 547), (283, 282, 533, 535), (535, 533, 532, 534), (557, 556, 558, 559), (554, 555, 559, 558), (553, 552, 556, 557), (555, 553, 557, 559), (564, 566, 577, 575), (527, 529, 563, 561), (529, 952, 998, 563), (526, 527, 561, 560), (528, 526, 560, 562), (1003, 566, 567, 1004), (566, 564, 565, 567), (997, 562, 572, 570), (565, 564, 575, 576), (561, 563, 573, 569), (1004, 567, 578, 579), (572, 568, 575, 577), (570, 572, 577, 571), (568, 569, 576, 575), (569, 573, 578, 576), (573, 574, 579, 578), (563, 998, 574, 573), (567, 565, 576, 578), (560, 561, 569, 568), (566, 1003, 571, 577), (562, 560, 568, 572), (998, 1004, 579, 574), (1003, 997, 570, 571), (584, 582, 583, 585), (582, 580, 581, 583), (584, 586, 580, 582), (583, 581, 587, 585), (580, 586, 587, 581), (592, 590, 591, 593), (590, 588, 589, 791, 790, 789, 788, 787, 591), (592, 594, 588, 590), (591, 597, 596, 593), (588, 594, 595, 589), (595, 594, 592, 593), (592, 585, 583, 590), (590, 583, 581, 588), (581, 587, 594, 588), (592, 594, 587, 585), (599, 603, 602, 598), (595, 599, 598, 589), (787, 792, 597, 591), (593, 596, 599, 595), (801, 602, 603, 806), (597, 601, 600, 596), (637, 651, 632, 610), (792, 797, 601, 597), (605, 627, 745, 746, 747, 748, 749, 750, 630), (600, 607, 608, 596), (596, 608, 606, 599), (802, 807, 607, 600), (599, 606, 605, 603), (969, 611, 610, 967), (714, 639, 613, 700), (700, 613, 612, 695), (756, 768, 658, 649), (984, 641, 616, 973), (962, 642, 618, 954), (991, 973, 616, 956), (966, 672, 615, 957), (643, 661, 638), (673, 674, 621, 622), (969, 975, 625, 611), (975, 977, 626, 625), (639, 645, 623, 613), (645, 646, 624, 623), (606, 628, 627, 605), (635, 648, 628, 606), (756, 649, 630, 750), (807, 812, 631, 607), (638, 661, 653, 637), (968, 980, 633, 612), (612, 633, 652, 640), (652, 664, 662, 640), (979, 632, 651, 982), (607, 631, 650, 634), (812, 817, 650, 631), (671, 670, 648, 635), (668, 669, 646, 645), (666, 668, 645, 639), (625, 626, 644, 643), (611, 625, 643, 638), (956, 616, 641, 960), (964, 667, 642, 962), (988, 672, 641, 984), (695, 612, 640, 709), (734, 666, 639, 714), (611, 638, 637, 610), (607, 634, 636, 608), (608, 636, 635, 606), (673, 622, 609, 675), (887, 688, 685, 893), (904, 740, 690, 891), (926, 842, 688, 887), (774, 676, 658, 768), (981, 985, 664, 652), (637, 653, 660, 651), (817, 827, 659, 650), (705, 720, 663, 647), (662, 664, 985, 986, 660, 653, 661), (650, 659, 634), (671, 635, 636, 680), (604, 671, 680, 665), (916, 775, 683, 889), (827, 832, 677, 659), (724, 662, 678, 729), (661, 675, 678, 662), (643, 673, 675, 661), (694, 614, 666, 734), (972, 615, 672, 988), (952, 617, 667, 964), (614, 619, 668, 666), (619, 620, 669, 668), (604, 629, 670, 671), (643, 644, 674, 673), (960, 641, 672, 966), (895, 735, 736, 896), (846, 886, 885, 845), (786, 857, 849, 687), (683, 855, 856, 690), (910, 786, 687, 890), (899, 739, 684, 894), (889, 683, 735, 895), (921, 841, 686, 888), (892, 678, 655, 894), (675, 609, 655, 678), (665, 636, 634, 691), (659, 656, 691, 634), (896, 736, 737, 897), (897, 737, 738, 898), (898, 738, 739, 899), (690, 740, 735, 683), (743, 866, 865, 742), (741, 742, 737, 736), (844, 884, 883, 843), (743, 744, 739, 738), (629, 682, 730, 670), (682, 681, 731, 730), (681, 692, 732, 731), (692, 693, 733, 732), (693, 694, 734, 733), (663, 720, 725, 679), (720, 721, 726, 725), (721, 722, 727, 726), (722, 723, 728, 727), (723, 724, 729, 728), (640, 662, 724, 709), (709, 724, 723, 708), (708, 723, 722, 707), (707, 722, 721, 706), (706, 721, 720, 705), (892, 689, 744, 900), (900, 744, 743, 901), (901, 743, 742, 902), (902, 742, 741, 903), (903, 741, 740, 904), (670, 730, 710, 648), (730, 731, 711, 710), (731, 732, 712, 711), (732, 733, 713, 712), (733, 734, 714, 713), (627, 699, 705, 647), (699, 698, 706, 705), (698, 697, 707, 706), (697, 696, 708, 707), (696, 695, 709, 708), (628, 704, 699, 627), (704, 703, 698, 699), (703, 702, 697, 698), (702, 701, 696, 697), (701, 700, 695, 696), (648, 710, 704, 628), (710, 711, 703, 704), (711, 712, 702, 703), (712, 713, 701, 702), (713, 714, 700, 701), (891, 690, 781, 905), (905, 781, 782, 906), (906, 782, 783, 907), (907, 783, 784, 908), (908, 784, 785, 909), (909, 785, 786, 910), (684, 848, 854, 689), (775, 776, 782, 781), (784, 875, 876, 785), (777, 778, 784, 783), (741, 864, 863, 740), (779, 780, 786, 785), (888, 686, 780, 911), (911, 780, 779, 912), (912, 779, 778, 913), (913, 778, 777, 914), (914, 777, 776, 915), (915, 776, 775, 916), (679, 769, 763, 663), (769, 770, 764, 763), (770, 771, 765, 764), (771, 772, 766, 765), (772, 773, 767, 766), (773, 774, 768, 767), (647, 751, 745, 627), (751, 752, 746, 745), (752, 753, 747, 746), (753, 754, 748, 747), (754, 755, 749, 748), (755, 756, 750, 749), (647, 663, 763, 751), (751, 763, 764, 752), (752, 764, 765, 753), (753, 765, 766, 754), (754, 766, 767, 755), (755, 767, 768, 756), (893, 685, 837, 917), (917, 837, 838, 918), (918, 838, 839, 919), (919, 839, 840, 920), (920, 840, 841, 921), (687, 686, 841, 846), (837, 877, 882, 842), (845, 840, 839, 844), (780, 853, 857, 786), (843, 838, 837, 842), (658, 676, 836, 831), (831, 836, 835, 830), (830, 835, 834, 829), (829, 834, 833, 828), (828, 833, 832, 827), (649, 658, 831, 821), (821, 831, 830, 820), (820, 830, 829, 819), (819, 829, 828, 818), (818, 828, 827, 817), (890, 687, 846, 922), (922, 846, 845, 923), (923, 845, 844, 924), (924, 844, 843, 925), (925, 843, 842, 926), (630, 649, 821, 816), (816, 821, 820, 815), (815, 820, 819, 814), (814, 819, 818, 813), (813, 818, 817, 812), (605, 630, 816, 811), (811, 816, 815, 810), (810, 815, 814, 809), (809, 814, 813, 808), (808, 813, 812, 807), (603, 605, 811, 806), (806, 811, 810, 805), (805, 810, 809, 804), (804, 809, 808, 803), (803, 808, 807, 802), (598, 602, 801, 796), (796, 801, 800, 795), (795, 800, 799, 794), (794, 799, 798, 793), (793, 798, 797, 792), (601, 797, 802, 600), (797, 798, 803, 802), (798, 799, 804, 803), (799, 800, 805, 804), (800, 801, 806, 805), (589, 598, 796, 791), (791, 796, 795, 790), (790, 795, 794, 789), (789, 794, 793, 788), (788, 793, 792, 787), (858, 854, 848, 847), (882, 877, 852, 851), (853, 850, 849, 857), (863, 864, 860, 859), (865, 866, 862, 861), (855, 867, 872, 856), (868, 869, 874, 873), (870, 871, 876, 875), (886, 881, 880, 885), (884, 879, 878, 883), (775, 867, 855, 683), (689, 854, 858, 744), (777, 869, 868, 776), (779, 871, 870, 778), (685, 852, 877, 837), (781, 872, 867, 775), (735, 859, 860, 736), (739, 847, 848, 684), (740, 863, 859, 735), (776, 868, 873, 782), (841, 881, 886, 846), (690, 856, 872, 781), (838, 878, 879, 839), (736, 860, 864, 741), (783, 874, 869, 777), (845, 885, 880, 840), (687, 849, 850, 686), (737, 861, 862, 738), (742, 865, 861, 737), (778, 870, 875, 784), (839, 879, 884, 844), (688, 851, 852, 685), (782, 873, 874, 783), (840, 880, 881, 841), (738, 862, 866, 743), (785, 876, 871, 779), (843, 883, 878, 838), (686, 850, 853, 780), (842, 882, 851, 688), (744, 858, 847, 739), (833, 925, 926, 832), (834, 924, 925, 833), (835, 923, 924, 834), (836, 922, 923, 835), (676, 890, 922, 836), (825, 920, 921, 826), (824, 919, 920, 825), (823, 918, 919, 824), (822, 917, 918, 823), (656, 893, 917, 822), (758, 915, 916, 757), (759, 914, 915, 758), (760, 913, 914, 759), (761, 912, 913, 760), (762, 911, 912, 761), (657, 888, 911, 762), (773, 909, 910, 774), (772, 908, 909, 773), (771, 907, 908, 772), (770, 906, 907, 771), (769, 905, 906, 770), (679, 891, 905, 769), (726, 903, 904, 725), (727, 902, 903, 726), (728, 901, 902, 727), (729, 900, 901, 728), (678, 892, 900, 729), (718, 898, 899, 719), (717, 897, 898, 718), (716, 896, 897, 717), (932, 928, 927, 931), (826, 921, 888, 657), (654, 889, 895, 715), (719, 899, 894, 655), (774, 910, 890, 676), (715, 895, 896, 716), (757, 916, 889, 654), (832, 926, 887, 677), (725, 904, 891, 679), (677, 887, 893, 656), (928, 930, 929, 927), (934, 929, 930, 933), (931, 927, 929, 934), (933, 930, 928, 932), (892, 933, 932, 689), (684, 931, 934, 894), (894, 934, 933, 892), (689, 932, 931, 684), (927, 935, 936, 931), (935, 936, 938, 937), (932, 928, 937, 938), (927, 935, 937, 928), (936, 931, 932, 938), (805, 943, 942, 804), (806, 603, 939, 944), (803, 941, 940, 802), (806, 944, 943, 805), (804, 942, 941, 803), (943, 949, 948, 942), (941, 947, 946, 940), (944, 950, 949, 943), (942, 948, 947, 941), (944, 939, 945, 950), (940, 946, 807, 802), (939, 603, 605, 945), (644, 959, 965, 674), (959, 960, 966, 965), (620, 951, 963, 669), (952, 998, 997, 951), (669, 963, 961, 646), (951, 997, 1001, 963), (626, 955, 959, 644), (955, 956, 960, 959), (674, 965, 958, 621), (965, 966, 957, 958), (977, 989, 955, 626), (989, 991, 956, 955), (646, 961, 953, 624), (961, 962, 954, 953), (953, 954, 992, 990), (989, 993, 995, 991), (624, 953, 990, 978), (978, 990, 989, 977), (617, 971, 987, 667), (971, 972, 988, 987), (651, 660, 986, 982), (982, 986, 985, 981), (667, 987, 983, 642), (987, 988, 984, 983), (633, 980, 981, 652), (980, 979, 982, 981), (610, 632, 979, 967), (967, 979, 980, 968), (623, 624, 978, 976), (976, 978, 977, 975), (613, 623, 976, 970), (970, 976, 975, 969), (954, 618, 974, 992), (992, 974, 973, 991), (642, 983, 974, 618), (983, 984, 973, 974), (613, 970, 968, 612), (970, 969, 967, 968), (994, 996, 995, 993), (991, 995, 996, 992), (990, 994, 993, 989), (992, 996, 994, 990), (1005, 1016, 1018, 1007), (998, 1004, 1003, 997), (962, 1000, 1002, 964), (964, 1002, 998, 952), (961, 999, 1000, 962), (963, 1001, 999, 961), (1003, 1004, 1008, 1007), (1007, 1008, 1006, 1005), (997, 1011, 1013, 1001), (1006, 1017, 1016, 1005), (1000, 1010, 1014, 1002), (1004, 1020, 1019, 1008), (1013, 1018, 1016, 1009), (1011, 1012, 1018, 1013), (1009, 1016, 1017, 1010), (1010, 1017, 1019, 1014), (1014, 1019, 1020, 1015), (1002, 1014, 1015, 998), (1008, 1019, 1017, 1006), (999, 1009, 1010, 1000), (1007, 1018, 1012, 1003), (1001, 1013, 1009, 999), (998, 1015, 1020, 1004), (1003, 1012, 1011, 997), (1021, 1022, 1024, 1023), (1023, 1024, 1028, 1027), (1027, 1028, 1026, 1025), (1025, 1026, 1022, 1021), (1023, 1027, 1025, 1021), (1028, 1024, 1022, 1026), (1029, 1030, 1032, 1031), (1031, 1032, 1036, 1035), (1035, 1036, 1034, 1033), (1033, 1034, 1030, 1029), (1031, 1035, 1033, 1029), (1036, 1032, 1030, 1034), (1066, 1038, 1040, 1067), (1067, 1040, 1042, 1073), (1073, 1042, 1044, 1079), (1079, 1044, 1046, 1085), (1050, 1053, 1054, 1051), (1085, 1046, 1048, 1091), (1091, 1048, 1038, 1066), (1049, 1050, 1051, 1052), (1053, 1055, 1056, 1054), (1055, 1057, 1058, 1056), (1057, 1059, 1060, 1058), (1059, 1049, 1052, 1060), (1048, 1060, 1052, 1038), (1039, 1050, 1049, 1037), (1043, 1055, 1053, 1041), (1046, 1058, 1060, 1048), (1041, 1053, 1050, 1039), (1044, 1056, 1058, 1046), (1038, 1052, 1051, 1040), (1042, 1054, 1056, 1044), (1040, 1051, 1054, 1042), (1037, 1049, 1059, 1047), (1047, 1059, 1057, 1045), (1045, 1057, 1055, 1043), (1047, 1096, 1061, 1037), (1082, 1118, 1124, 1088), (1095, 1094, 1063, 1062), (1075, 1111, 1105, 1069), (1093, 1092, 1065, 1064), (1096, 1132, 1097, 1061), (1045, 1090, 1096, 1047), (1089, 1125, 1119, 1083), (1089, 1088, 1094, 1095), (1070, 1106, 1112, 1076), (1087, 1086, 1092, 1093), (1084, 1120, 1126, 1090), (1043, 1084, 1090, 1045), (1077, 1113, 1107, 1071), (1083, 1082, 1088, 1089), (1091, 1127, 1121, 1085), (1081, 1080, 1086, 1087), (1072, 1108, 1114, 1078), (1041, 1078, 1084, 1043), (1086, 1122, 1128, 1092), (1077, 1076, 1082, 1083), (1079, 1115, 1109, 1073), (1075, 1074, 1080, 1081), (1093, 1129, 1123, 1087), (1039, 1072, 1078, 1041), (1074, 1110, 1116, 1080), (1071, 1070, 1076, 1077), (1067, 1103, 1102, 1066), (1069, 1068, 1074, 1075), (1088, 1124, 1130, 1094), (1037, 1061, 1072, 1039), (1081, 1117, 1111, 1075), (1062, 1063, 1070, 1071), (1065, 1101, 1104, 1068), (1064, 1065, 1068, 1069), (1095, 1131, 1125, 1089), (1132, 1131, 1098, 1097), (1130, 1129, 1100, 1099), (1128, 1127, 1102, 1101), (1126, 1125, 1131, 1132), (1124, 1123, 1129, 1130), (1122, 1121, 1127, 1128), (1120, 1119, 1125, 1126), (1118, 1117, 1123, 1124), (1116, 1115, 1121, 1122), (1114, 1113, 1119, 1120), (1112, 1111, 1117, 1118), (1110, 1109, 1115, 1116), (1108, 1107, 1113, 1114), (1106, 1105, 1111, 1112), (1104, 1103, 1109, 1110), (1097, 1098, 1107, 1108), (1099, 1100, 1105, 1106), (1101, 1102, 1103, 1104), (1062, 1098, 1131, 1095), (1068, 1104, 1110, 1074), (1087, 1123, 1117, 1081), (1094, 1130, 1099, 1063), (1073, 1109, 1103, 1067), (1080, 1116, 1122, 1086), (1064, 1100, 1129, 1093), (1061, 1097, 1108, 1072), (1085, 1121, 1115, 1079), (1092, 1128, 1101, 1065), (1071, 1107, 1098, 1062), (1078, 1114, 1120, 1084), (1066, 1102, 1127, 1091), (1063, 1099, 1106, 1070), (1083, 1119, 1113, 1077), (1090, 1126, 1132, 1096), (1069, 1105, 1100, 1064), (1076, 1112, 1118, 1082), (1133, 1227, 1134, 1166, 1158, 1160, 1170, 1162, 1182, 1180, 1178, 1181, 1142, 1144, 1156, 1146, 1148, 1136, 1135, 1185, 1187, 1189, 1190, 1191, 1192, 1193, 1194, 1195, 1196, 1197, 1198, 1209, 1210, 1211, 1212, 1213, 1214, 1215, 1216, 1217), (1229, 1232, 1140, 1139), (1139, 1140, 1147, 1145, 1155, 1143, 1141, 1183, 1177, 1179, 1184, 1161, 1169, 1159, 1157, 1164, 1138, 1228, 1137, 1218, 1219, 1220, 1221, 1222, 1223, 1224, 1225, 1226, 1199, 1200, 1201, 1202, 1203, 1204, 1205, 1206, 1207, 1208, 1188, 1186), (1280, 1236, 1134, 1227), (1277, 1218, 1137, 1234), (1231, 1136, 1134, 1236), (1138, 1164, 1163, 1167, 1175, 1173, 1171, 1183, 1141, 1149, 1153, 1151, 1147, 1140), (1287, 1151, 1153, 1283), (1285, 1155, 1145, 1281), (1283, 1153, 1149, 1295), (1289, 1143, 1155, 1285), (1293, 1141, 1143, 1289), (1292, 1147, 1151, 1287), (1136, 1148, 1152, 1154, 1150, 1142, 1181, 1172, 1174, 1176, 1168, 1165, 1166, 1134), (1281, 1145, 1147, 1292), (1295, 1149, 1141, 1293), (1301, 1169, 1161, 1303), (1168, 1167, 1163, 1311, 1312, 1165), (1299, 1159, 1169, 1301), (1297, 1157, 1159, 1299), (1303, 1161, 1184, 1305), (1165, 1312, 1298, 1158, 1166), (1307, 1179, 1177, 1309), (1178, 1310, 1309, 1177, 1183, 1171, 1172, 1181), (1176, 1175, 1167, 1168), (1308, 1180, 1182, 1306), (1174, 1173, 1175, 1176), (1172, 1171, 1173, 1174), (1229, 1139, 1186, 1237), (1237, 1186, 1188, 1239), (1239, 1188, 1208, 1241), (1241, 1208, 1207, 1243), (1243, 1207, 1206, 1245), (1245, 1206, 1205, 1247), (1247, 1205, 1204, 1249), (1249, 1204, 1203, 1251), (1251, 1203, 1202, 1253), (1253, 1202, 1201, 1255), (1255, 1201, 1200, 1257), (1257, 1200, 1199, 1259), (1259, 1199, 1226, 1261), (1261, 1226, 1225, 1263), (1263, 1225, 1224, 1265), (1265, 1224, 1223, 1267), (1267, 1223, 1222, 1269), (1269, 1222, 1221, 1271), (1271, 1221, 1220, 1273), (1273, 1220, 1219, 1275), (1275, 1219, 1218, 1277), (1233, 1280, 1227, 1133), (1137, 1228, 1279, 1234), (1234, 1279, 1280, 1233), (1216, 1276, 1278, 1217), (1276, 1275, 1277, 1278), (1215, 1274, 1276, 1216), (1274, 1273, 1275, 1276), (1214, 1272, 1274, 1215), (1272, 1271, 1273, 1274), (1213, 1270, 1272, 1214), (1270, 1269, 1271, 1272), (1212, 1268, 1270, 1213), (1268, 1267, 1269, 1270), (1211, 1266, 1268, 1212), (1266, 1265, 1267, 1268), (1210, 1264, 1266, 1211), (1264, 1263, 1265, 1266), (1209, 1262, 1264, 1210), (1262, 1261, 1263, 1264), (1198, 1260, 1262, 1209), (1260, 1259, 1261, 1262), (1197, 1258, 1260, 1198), (1258, 1257, 1259, 1260), (1196, 1256, 1258, 1197), (1256, 1255, 1257, 1258), (1195, 1254, 1256, 1196), (1254, 1253, 1255, 1256), (1194, 1252, 1254, 1195), (1252, 1251, 1253, 1254), (1193, 1250, 1252, 1194), (1250, 1249, 1251, 1252), (1192, 1248, 1250, 1193), (1248, 1247, 1249, 1250), (1191, 1246, 1248, 1192), (1246, 1245, 1247, 1248), (1190, 1244, 1246, 1191), (1244, 1243, 1245, 1246), (1189, 1242, 1244, 1190), (1242, 1241, 1243, 1244), (1187, 1240, 1242, 1189), (1240, 1239, 1241, 1242), (1185, 1238, 1240, 1187), (1238, 1237, 1239, 1240), (1135, 1230, 1238, 1185), (1230, 1229, 1237, 1238), (1140, 1232, 1235, 1138), (1232, 1231, 1236, 1235), (1217, 1278, 1233, 1133), (1278, 1277, 1234, 1233), (1228, 1138, 1235, 1279), (1279, 1235, 1236, 1280), (1135, 1136, 1231, 1230), (1230, 1231, 1232, 1229), (1150, 1296, 1294, 1142), (1296, 1295, 1293, 1294), (1146, 1282, 1291, 1148), (1282, 1281, 1292, 1291), (1148, 1291, 1288, 1152), (1291, 1292, 1287, 1288), (1142, 1294, 1290, 1144), (1294, 1293, 1289, 1290), (1144, 1290, 1286, 1156), (1290, 1289, 1285, 1286), (1154, 1284, 1296, 1150), (1284, 1283, 1295, 1296), (1156, 1286, 1282, 1146), (1286, 1285, 1281, 1282), (1152, 1288, 1284, 1154), (1288, 1287, 1283, 1284), (1179, 1307, 1305, 1184), (1307, 1308, 1306, 1305), (1180, 1308, 1310, 1178), (1308, 1307, 1309, 1310), (1162, 1304, 1306, 1182), (1304, 1303, 1305, 1306), (1158, 1298, 1300, 1160), (1298, 1297, 1299, 1300), (1160, 1300, 1302, 1170), (1300, 1299, 1301, 1302), (1170, 1302, 1304, 1162), (1302, 1301, 1303, 1304), (1297, 1311, 1163, 1164, 1157), (1298, 1312, 1311, 1297), (1496, 1501, 1520, 1314, 1484, 1498), (1315, 1497, 1500, 1505, 1508, 1317, 1337, 1333, 1334, 1335, 1347, 1413, 1364, 1457, 1365, 1398, 1345, 1356), (1413, 1347, 1353, 1415), (1344, 1345, 1354, 1348), (1316, 1314, 1502, 1504), (1317, 1338, 1337), (1511, 1512, 1326, 1320), (1337, 1338, 1327, 1328, 1322, 1346, 1347, 1335), (1328, 1327, 1318), (1328, 1329, 1323, 1322), (1513, 1338, 1317, 1510), (1335, 1334, 1333, 1337), (1514, 1512, 1327, 1339), (1515, 1514, 1339, 1340), (1516, 1515, 1340, 1341), (1517, 1516, 1341, 1342), (1518, 1517, 1342, 1343), (1513, 1336, 1332, 1518), (1338, 1343, 1342, 1341, 1340, 1339, 1327), (1357, 1356, 1345, 1344), (1344, 1401, 1362, 1456, 1363, 1410, 1346, 1322, 1323, 1329, 1328, 1318, 1509, 1503, 1501, 1496, 1313, 1357), (1401, 1344, 1348, 1403), (1347, 1346, 1355, 1353), (1419, 1381, 1355, 1412), (1414, 1350, 1352, 1411), (1375, 1378, 1351, 1349), (1377, 1380, 1352, 1350), (1417, 1377, 1350, 1414), (1528, 1525, 1360, 1358), (1359, 1358, 1360, 1361), (1529, 1526, 1359, 1361), (1525, 1529, 1361, 1360), (1314, 1316, 1487, 1484), (1407, 1383, 1367, 1399), (1465, 1385, 1366, 1458), (1399, 1367, 1368, 1402), (1458, 1366, 1369, 1459), (1405, 1387, 1370, 1403), (1463, 1389, 1371, 1460), (1410, 1363, 1371, 1412), (1456, 1362, 1370, 1460), (1398, 1365, 1373, 1400), (1457, 1364, 1372, 1461), (1459, 1369, 1388, 1462), (1466, 1397, 1389, 1463), (1402, 1368, 1386, 1404), (1409, 1396, 1387, 1405), (1461, 1372, 1384, 1464), (1408, 1394, 1422, 1431), (1400, 1373, 1382, 1406), (1384, 1395, 1424, 1426), (1415, 1353, 1376, 1416), (1449, 1441, 1377, 1417), (1353, 1355, 1381, 1376), (1441, 1443, 1380, 1377), (1348, 1354, 1379, 1374), (1440, 1442, 1378, 1375), (1411, 1352, 1380, 1418), (1420, 1393, 1381, 1419), (1448, 1443, 1393, 1420), (1374, 1379, 1392, 1390), (1376, 1381, 1393, 1391), (1416, 1376, 1391, 1421), (1406, 1382, 1394, 1408), (1464, 1384, 1426, 1467), (1446, 1444, 1396, 1409), (1473, 1445, 1397, 1466), (1440, 1446, 1409, 1390), (1379, 1406, 1408, 1392), (1442, 1447, 1407, 1378), (1354, 1400, 1406, 1379), (1390, 1409, 1405, 1374), (1349, 1402, 1404, 1375), (1345, 1398, 1400, 1354), (1374, 1405, 1403, 1348), (1351, 1399, 1402, 1349), (1378, 1407, 1399, 1351), (1362, 1401, 1403, 1370), (1384, 1416, 1421, 1395), (1445, 1448, 1420, 1397), (1397, 1420, 1419, 1389), (1369, 1411, 1418, 1388), (1383, 1407, 1430, 1423), (1372, 1415, 1416, 1384), (1346, 1410, 1412, 1355), (1385, 1417, 1414, 1366), (1366, 1414, 1411, 1369), (1389, 1419, 1412, 1371), (1364, 1413, 1415, 1372), (1423, 1430, 1438, 1433), (1450, 1431, 1439, 1454), (1467, 1426, 1424, 1469), (1428, 1425, 1435, 1436), (1465, 1383, 1423, 1468), (1447, 1408, 1431, 1450), (1417, 1385, 1425, 1428), (1449, 1417, 1428, 1451), (1394, 1382, 1427, 1422), (1395, 1421, 1429, 1424), (1470, 1433, 1475, 1478), (1438, 1454, 1481, 1480), (1452, 1472, 1483, 1474), (1424, 1429, 1437, 1434), (1468, 1423, 1433, 1470), (1451, 1428, 1436, 1455), (1431, 1422, 1432, 1439), (1469, 1424, 1434, 1471), (1429, 1451, 1455, 1437), (1434, 1437, 1455, 1453), (1439, 1432, 1452, 1454), (1471, 1434, 1453, 1472), (1421, 1449, 1451, 1429), (1407, 1447, 1450, 1430), (1430, 1450, 1454, 1438), (1388, 1418, 1448, 1445), (1392, 1408, 1447, 1442), (1375, 1404, 1446, 1440), (1462, 1388, 1445, 1473), (1404, 1386, 1444, 1446), (1418, 1380, 1443, 1448), (1390, 1392, 1442, 1440), (1391, 1393, 1443, 1441), (1421, 1391, 1441, 1449), (1386, 1462, 1473, 1444), (1432, 1471, 1472, 1452), (1422, 1469, 1471, 1432), (1425, 1468, 1470, 1435), (1435, 1470, 1478, 1477), (1385, 1465, 1468, 1425), (1427, 1467, 1469, 1422), (1444, 1473, 1466, 1396), (1382, 1464, 1467, 1427), (1373, 1461, 1464, 1382), (1396, 1466, 1463, 1387), (1368, 1459, 1462, 1386), (1365, 1457, 1461, 1373), (1363, 1456, 1460, 1371), (1387, 1463, 1460, 1370), (1367, 1458, 1459, 1368), (1383, 1465, 1458, 1367), (1483, 1476, 1477, 1478), (1481, 1474, 1475, 1480), (1476, 1482, 1479, 1477), (1474, 1483, 1478, 1475), (1455, 1436, 1479, 1482), (1453, 1455, 1482, 1476), (1433, 1438, 1480, 1475), (1472, 1453, 1476, 1483), (1436, 1435, 1477, 1479), (1454, 1452, 1474, 1481), (1498, 1484, 1487, 1499), (1527, 1530, 1488, 1489), (1528, 1358, 1488, 1530), (1497, 1315, 1486, 1499), (1492, 1313, 1485, 1495), (1358, 1359, 1489, 1488), (1526, 1492, 1495, 1527), (1315, 1491, 1494, 1486), (1485, 1486, 1494, 1495), (1356, 1357, 1493, 1490), (1357, 1313, 1492, 1493), (1315, 1356, 1490, 1491), (1316, 1519, 1500, 1497, 1499, 1487), (1485, 1498, 1499, 1486), (1313, 1496, 1498, 1485), (1510, 1523, 1506, 1319), (1520, 1521, 1502, 1314), (1521, 1503, 1509, 1524), (1504, 1502, 1507, 1325, 1330, 1331, 1506), (1522, 1505, 1500, 1519), (1506, 1331, 1332, 1336, 1319), (1325, 1507, 1320, 1326, 1324), (1523, 1508, 1505, 1522), (1524, 1509, 1318, 1511), (1507, 1524, 1511, 1320), (1506, 1523, 1522, 1504), (1504, 1522, 1519, 1316), (1502, 1521, 1524, 1507), (1501, 1503, 1521, 1520), (1317, 1508, 1523, 1510), (1338, 1513, 1518, 1343), (1332, 1331, 1517, 1518), (1331, 1330, 1516, 1517), (1330, 1325, 1515, 1516), (1325, 1324, 1514, 1515), (1324, 1326, 1512, 1514), (1336, 1513, 1510, 1319), (1318, 1327, 1512, 1511), (1359, 1526, 1527, 1489), (1491, 1528, 1530, 1494), (1495, 1494, 1530, 1527), (1490, 1493, 1529, 1525), (1493, 1492, 1526, 1529), (1491, 1490, 1525, 1528), (1531, 1532, 1534, 1533), (1533, 1534, 1536, 1535), (1535, 1536, 1538, 1537), (1537, 1538, 1540, 1539), (1540, 1542, 1558, 1555), (1548, 1547, 1563, 1564), (1542, 1544, 1560, 1558), (1544, 1546, 1562, 1560), (1547, 1548, 1550, 1549), (1549, 1550, 1552, 1551), (1544, 1542, 1576, 1578), (1551, 1552, 1554, 1553), (1553, 1554, 1532, 1531), (1551, 1553, 1587, 1585), (1556, 1555, 1558, 1557), (1557, 1558, 1560, 1559), (1559, 1560, 1562, 1561), (1561, 1562, 1564, 1563), (1547, 1545, 1561, 1563), (1539, 1540, 1555, 1556), (1545, 1543, 1559, 1561), (1543, 1541, 1557, 1559), (1546, 1548, 1564, 1562), (1541, 1539, 1556, 1557), (1567, 1568, 1588, 1586, 1584, 1582, 1580, 1578, 1576, 1574, 1572, 1570), (1565, 1566, 1569, 1571, 1573, 1575, 1577, 1579, 1581, 1583, 1585, 1587), (1554, 1552, 1586, 1588), (1537, 1539, 1573, 1571), (1547, 1549, 1583, 1581), (1540, 1538, 1572, 1574), (1550, 1548, 1582, 1584), (1533, 1535, 1569, 1566), (1543, 1545, 1579, 1577), (1553, 1531, 1565, 1587), (1536, 1534, 1567, 1570), (1546, 1544, 1578, 1580), (1532, 1554, 1588, 1568), (1539, 1541, 1575, 1573), (1549, 1551, 1585, 1583), (1542, 1540, 1574, 1576), (1552, 1550, 1584, 1586), (1535, 1537, 1571, 1569), (1545, 1547, 1581, 1579), (1531, 1533, 1566, 1565), (1538, 1536, 1570, 1572), (1548, 1546, 1580, 1582), (1534, 1532, 1568, 1567), (1541, 1543, 1577, 1575), (1589, 1590, 1592, 1591), (1591, 1592, 1594, 1593), (1593, 1594, 1596, 1595), (1595, 1596, 1598, 1597), (1592, 1590, 1600, 1598, 1596, 1594), (1597, 1598, 1600, 1599), (1599, 1600, 1590, 1589), (1589, 1591, 1593, 1595, 1597, 1599), (1601, 1602, 1604, 1603), (1603, 1604, 1606, 1605), (1605, 1606, 1608, 1607), (1607, 1608, 1610, 1609), (1604, 1602, 1612, 1610, 1608, 1606), (1609, 1610, 1612, 1611), (1611, 1612, 1602, 1601), (1601, 1603, 1605, 1607, 1609, 1611), (1613, 1614, 1616, 1615), (1615, 1616, 1618, 1617), (1617, 1618, 1620, 1619), (1619, 1620, 1622, 1621), (1616, 1614, 1624, 1622, 1620, 1618), (1621, 1622, 1624, 1623), (1623, 1624, 1614, 1613), (1613, 1615, 1617, 1619, 1621, 1623), (1625, 1626, 1628, 1627), (1627, 1628, 1630, 1629), (1629, 1630, 1632, 1631), (1631, 1632, 1634, 1633), (1628, 1626, 1636, 1634, 1632, 1630), (1633, 1634, 1636, 1635), (1635, 1636, 1626, 1625), (1625, 1627, 1629, 1631, 1633, 1635), (1637, 1638, 1640, 1639), (1639, 1640, 1642, 1641), (1641, 1642, 1644, 1643), (1643, 1644, 1646, 1645), (1640, 1638, 1648, 1646, 1644, 1642), (1645, 1646, 1648, 1647), (1647, 1648, 1638, 1637), (1637, 1639, 1641, 1643, 1645, 1647), (1649, 1650, 1652, 1651), (1651, 1652, 1654, 1653), (1653, 1654, 1656, 1655), (1655, 1656, 1658, 1657), (1652, 1650, 1660, 1658, 1656, 1654), (1657, 1658, 1660, 1659), (1659, 1660, 1650, 1649), (1649, 1651, 1653, 1655, 1657, 1659), (1661, 1662, 1664, 1663), (1663, 1664, 1666, 1665), (1665, 1666, 1668, 1667), (1667, 1668, 1670, 1669), (1664, 1662, 1672, 1670, 1668, 1666), (1669, 1670, 1672, 1671), (1671, 1672, 1662, 1661), (1661, 1663, 1665, 1667, 1669, 1671), (1673, 1674, 1676, 1675), (1675, 1676, 1678, 1677), (1677, 1678, 1680, 1679), (1679, 1680, 1682, 1681), (1676, 1674, 1684, 1682, 1680, 1678), (1681, 1682, 1684, 1683), (1683, 1684, 1674, 1673), (1673, 1675, 1677, 1679, 1681, 1683), (1685, 1686, 1688, 1687), (1687, 1688, 1690, 1689), (1689, 1690, 1692, 1691), (1691, 1692, 1694, 1693), (1688, 1686, 1696, 1694, 1692, 1690), (1693, 1694, 1696, 1695), (1695, 1696, 1686, 1685), (1685, 1687, 1689, 1691, 1693, 1695), (1697, 1698, 1700, 1699), (1699, 1700, 1702, 1701), (1701, 1702, 1704, 1703), (1703, 1704, 1706, 1705), (1700, 1698, 1708, 1706, 1704, 1702), (1705, 1706, 1708, 1707), (1707, 1708, 1698, 1697), (1697, 1699, 1701, 1703, 1705, 1707), (1709, 1710, 1712, 1711), (1711, 1712, 1714, 1713), (1713, 1714, 1716, 1715), (1715, 1716, 1718, 1717), (1712, 1710, 1720, 1718, 1716, 1714), (1717, 1718, 1720, 1719), (1719, 1720, 1710, 1709), (1709, 1711, 1713, 1715, 1717, 1719), (1721, 1722, 1724, 1723), (1723, 1724, 1726, 1725), (1725, 1726, 1728, 1727), (1727, 1728, 1730, 1729), (1724, 1722, 1732, 1730, 1728, 1726), (1729, 1730, 1732, 1731), (1731, 1732, 1722, 1721), (1721, 1723, 1725, 1727, 1729, 1731), (1733, 1734, 1736, 1735), (1735, 1736, 1738, 1737), (1737, 1738, 1740, 1739), (1739, 1740, 1742, 1741), (1736, 1734, 1744, 1742, 1740, 1738), (1741, 1742, 1744, 1743), (1743, 1744, 1734, 1733), (1733, 1735, 1737, 1739, 1741, 1743), (1745, 1746, 1748, 1747), (1747, 1748, 1750, 1749), (1749, 1750, 1752, 1751), (1751, 1752, 1754, 1753), (1748, 1746, 1756, 1754, 1752, 1750), (1753, 1754, 1756, 1755), (1755, 1756, 1746, 1745), (1745, 1747, 1749, 1751, 1753, 1755), (1757, 1758, 1760, 1759), (1759, 1760, 1762, 1761), (1761, 1762, 1764, 1763), (1763, 1764, 1766, 1765), (1760, 1758, 1768, 1766, 1764, 1762), (1765, 1766, 1768, 1767), (1767, 1768, 1758, 1757), (1757, 1759, 1761, 1763, 1765, 1767), (1769, 1770, 1772, 1771), (1771, 1772, 1774, 1773), (1773, 1774, 1776, 1775), (1775, 1776, 1778, 1777), (1772, 1770, 1780, 1778, 1776, 1774), (1777, 1778, 1780, 1779), (1779, 1780, 1770, 1769), (1769, 1771, 1773, 1775, 1777, 1779)])
me_cube.polygons.foreach_set('material_index', [0, 0, 0, 0, 0, 0, 0, 0, 0, 0, 0, 0, 0, 0, 0, 0, 0, 0, 0, 0, 0, 0, 0, 0, 0, 0, 0, 0, 0, 0, 0, 0, 0, 0, 0, 0, 0, 0, 0, 0, 0, 0, 0, 0, 0, 0, 0, 0, 0, 0, 0, 0, 0, 0, 0, 0, 0, 0, 0, 0, 0, 0, 0, 0, 0, 0, 0, 0, 0, 0, 0, 0, 0, 0, 0, 0, 0, 0, 0, 0, 0, 0, 0, 0, 0, 0, 0, 0, 0, 0, 0, 0, 0, 0, 0, 0, 0, 0, 0, 0, 0, 0, 0, 0, 0, 0, 0, 0, 0, 0, 0, 0, 0, 0, 0, 0, 0, 0, 0, 0, 0, 0, 0, 0, 0, 0, 0, 0, 0, 0, 0, 0, 0, 0, 0, 0, 0, 0, 0, 0, 1, 1, 1, 1, 1, 1, 1, 1, 2, 2, 2, 2, 2, 2, 2, 2, 3, 3, 3, 3, 3, 3, 3, 3, 4, 4, 4, 4, 4, 4, 4, 4, 5, 5, 5, 5, 5, 5, 5, 5, 6, 6, 6, 6, 6, 6, 6, 6, 7, 7, 7, 7, 7, 7, 7, 7, 8, 8, 8, 8, 8, 8, 8, 8, 9, 9, 9, 9, 9, 9, 9, 9, 9, 9, 10, 10, 10, 10, 10, 10, 10, 10, 10, 10, 10, 10, 10, 10, 10, 10, 10, 10, 10, 10, 10, 10, 10, 10, 10, 10, 10, 10, 10, 10, 10, 10, 10, 10, 10, 10, 10, 10, 10, 10, 10, 10, 10, 10, 10, 10, 10, 10, 10, 10, 10, 10, 10, 10, 10, 10, 10, 10, 10, 10, 10, 10, 10, 10, 10, 10, 10, 10, 10, 10, 10, 10, 10, 10, 10, 10, 10, 10, 10, 10, 10, 10, 10, 10, 10, 10, 10, 10, 10, 10, 10, 10, 10, 10, 10, 10, 10, 10, 10, 10, 10, 10, 10, 10, 10, 10, 10, 10, 10, 10, 10, 10, 10, 10, 10, 10, 10, 10, 10, 10, 10, 10, 10, 10, 10, 10, 10, 10, 10, 10, 10, 10, 10, 10, 10, 10, 10, 10, 10, 10, 10, 10, 10, 10, 10, 10, 10, 10, 10, 10, 10, 10, 10, 10, 10, 10, 10, 10, 10, 10, 10, 10, 10, 10, 10, 10, 10, 10, 10, 10, 10, 10, 10, 10, 10, 10, 10, 10, 10, 10, 10, 10, 10, 10, 10, 10, 10, 10, 10, 10, 10, 10, 10, 10, 10, 10, 10, 10, 10, 10, 10, 10, 10, 10, 10, 10, 10, 10, 10, 10, 10, 10, 10, 10, 10, 10, 10, 10, 10, 10, 10, 10, 10, 10, 10, 10, 10, 10, 10, 10, 10, 10, 10, 10, 10, 10, 10, 10, 10, 10, 10, 10, 10, 10, 10, 10, 10, 10, 10, 10, 10, 10, 10, 10, 10, 10, 10, 10, 10, 10, 10, 10, 10, 10, 10, 10, 10, 10, 10, 10, 10, 10, 10, 10, 10, 10, 10, 10, 10, 10, 10, 10, 10, 10, 10, 10, 10, 10, 10, 10, 10, 10, 10, 10, 10, 10, 10, 10, 10, 10, 10, 10, 10, 10, 10, 10, 10, 10, 10, 10, 10, 10, 10, 10, 10, 10, 10, 10, 10, 10, 10, 10, 10, 10, 10, 10, 10, 10, 10, 10, 10, 10, 10, 10, 10, 10, 10, 10, 10, 10, 10, 10, 10, 10, 10, 10, 10, 10, 10, 10, 10, 10, 10, 10, 10, 10, 10, 10, 10, 10, 10, 10, 10, 10, 10, 10, 10, 10, 10, 10, 10, 10, 10, 10, 10, 10, 10, 10, 10, 10, 10, 10, 10, 10, 10, 10, 10, 10, 10, 10, 10, 10, 10, 10, 10, 10, 10, 10, 10, 10, 10, 10, 10, 10, 10, 10, 10, 10, 10, 10, 10, 10, 10, 10, 10, 10, 10, 10, 10, 10, 10, 10, 10, 10, 10, 10, 10, 10, 10, 10, 10, 10, 10, 10, 10, 10, 10, 10, 10, 10, 10, 10, 10, 10, 10, 10, 10, 10, 10, 10, 10, 10, 10, 10, 10, 10, 10, 10, 10, 10, 10, 10, 10, 10, 10, 10, 10, 10, 10, 10, 10, 10, 10, 10, 10, 10, 10, 10, 10, 10, 10, 10, 10, 10, 10, 10, 10, 10, 10, 10, 10, 10, 10, 10, 10, 10, 10, 10, 10, 10, 10, 10, 10, 10, 10, 10, 10, 10, 10, 10, 10, 10, 10, 10, 10, 10, 10, 10, 10, 10, 10, 10, 10, 10, 10, 10, 10, 10, 10, 10, 10, 10, 10, 10, 10, 10, 10, 10, 10, 10, 10, 10, 10, 10, 10, 10, 10, 10, 10, 10, 10, 10, 10, 10, 10, 10, 10, 10, 10, 10, 10, 10, 10, 10, 10, 10, 10, 10, 10, 10, 10, 10, 10, 10, 10, 10, 10, 10, 10, 10, 10, 10, 10, 10, 10, 10, 10, 10, 10, 10, 10, 10, 10, 10, 10, 10, 10, 10, 10, 10, 10, 10, 10, 10, 10, 10, 10, 10, 10, 10, 10, 10, 10, 10, 10, 10, 10, 10, 10, 10, 10, 10, 10, 10, 10, 10, 10, 10, 10, 10, 10, 10, 10, 10, 10, 10, 10, 10, 10, 10, 10, 10, 10, 10, 10, 10, 10, 10, 10, 10, 10, 10, 10, 10, 10, 10, 10, 10, 10, 10, 10, 10, 10, 10, 10, 10, 10, 10, 10, 10, 10, 10, 10, 10, 10, 10, 10, 10, 10, 10, 10, 10, 10, 10, 10, 10, 10, 10, 10, 10, 10, 10, 10, 10, 10, 10, 10, 10, 10, 10, 10, 10, 10, 10, 10, 10, 10, 10, 10, 10, 10, 10, 10, 10, 10, 10, 10, 10, 10, 10, 10, 10, 10, 10, 10, 10, 10, 10, 10, 10, 10, 10, 10, 10, 10, 10, 10, 10, 10, 10, 10, 10, 10, 10, 10, 10, 10, 10, 10, 10, 10, 10, 10, 10, 10, 10, 10, 10, 10, 10, 10, 10, 10, 10, 10, 10, 10, 10, 10, 10, 10, 10, 10, 10, 10, 11, 11, 11, 11, 11, 11, 12, 12, 12, 12, 12, 12, 13, 13, 13, 13, 13, 13, 13, 13, 13, 13, 13, 13, 13, 13, 13, 13, 13, 13, 13, 13, 13, 13, 13, 13, 13, 13, 13, 13, 13, 13, 13, 13, 13, 13, 13, 13, 13, 13, 13, 13, 13, 13, 13, 13, 13, 13, 13, 13, 13, 13, 13, 13, 13, 13, 13, 13, 13, 13, 13, 13, 13, 13, 13, 13, 13, 13, 13, 13, 13, 13, 13, 13, 13, 13, 13, 13, 13, 13, 13, 13, 13, 13, 13, 13, 13, 13, 13, 13, 13, 13, 13, 13, 13, 13, 13, 13, 14, 14, 14, 14, 14, 14, 14, 14, 14, 14, 14, 14, 14, 14, 14, 14, 14, 14, 14, 14, 14, 14, 14, 14, 14, 14, 14, 14, 14, 14, 14, 14, 14, 14, 14, 14, 14, 14, 14, 14, 14, 14, 14, 14, 14, 14, 14, 14, 14, 14, 14, 14, 14, 14, 14, 14, 14, 14, 14, 14, 14, 14, 14, 14, 14, 14, 14, 14, 14, 14, 14, 14, 14, 14, 14, 14, 14, 14, 14, 14, 14, 14, 14, 14, 14, 14, 14, 14, 14, 14, 14, 14, 14, 14, 14, 14, 14, 14, 14, 14, 14, 14, 14, 14, 14, 14, 14, 14, 14, 14, 14, 14, 14, 14, 14, 14, 14, 14, 14, 14, 14, 14, 14, 14, 14, 14, 14, 14, 14, 14, 14, 14, 15, 15, 15, 15, 15, 15, 15, 15, 15, 15, 15, 15, 15, 15, 15, 15, 15, 15, 15, 15, 15, 15, 15, 15, 15, 15, 15, 15, 15, 15, 15, 15, 15, 15, 15, 15, 15, 15, 15, 15, 15, 15, 15, 15, 15, 15, 15, 15, 15, 15, 15, 15, 15, 15, 15, 15, 15, 15, 15, 15, 15, 15, 15, 15, 15, 15, 15, 15, 15, 15, 15, 15, 15, 15, 15, 15, 15, 15, 15, 15, 15, 15, 15, 15, 15, 15, 15, 15, 15, 15, 15, 15, 15, 15, 15, 15, 15, 15, 15, 15, 15, 15, 15, 15, 15, 15, 15, 15, 15, 15, 15, 15, 15, 15, 15, 15, 15, 15, 15, 15, 15, 15, 15, 15, 15, 15, 15, 15, 15, 15, 15, 15, 15, 15, 15, 15, 15, 15, 15, 15, 15, 15, 15, 15, 15, 15, 15, 15, 15, 15, 15, 15, 15, 15, 15, 15, 15, 15, 15, 15, 15, 15, 15, 15, 15, 15, 15, 15, 15, 15, 15, 15, 15, 15, 15, 15, 15, 15, 15, 15, 15, 15, 15, 15, 15, 15, 15, 15, 15, 15, 15, 15, 15, 15, 16, 16, 16, 16, 16, 16, 16, 16, 16, 16, 16, 16, 16, 16, 16, 16, 16, 16, 16, 16, 16, 16, 16, 16, 16, 16, 16, 16, 16, 16, 16, 16, 16, 16, 16, 16, 16, 16, 16, 16, 16, 16, 16, 16, 16, 16, 16, 16, 17, 17, 17, 17, 17, 17, 17, 17, 18, 18, 18, 18, 18, 18, 18, 18, 19, 19, 19, 19, 19, 19, 19, 19, 20, 20, 20, 20, 20, 20, 20, 20, 21, 21, 21, 21, 21, 21, 21, 21, 22, 22, 22, 22, 22, 22, 22, 22, 23, 23, 23, 23, 23, 23, 23, 23, 24, 24, 24, 24, 24, 24, 24, 24, 25, 25, 25, 25, 25, 25, 25, 25, 26, 26, 26, 26, 26, 26, 26, 26, 27, 27, 27, 27, 27, 27, 27, 27, 28, 28, 28, 28, 28, 28, 28, 28, 29, 29, 29, 29, 29, 29, 29, 29, 30, 30, 30, 30, 30, 30, 30, 30, 31, 31, 31, 31, 31, 31, 31, 31, 32, 32, 32, 32, 32, 32, 32, 32])
me_cube.materials.append(mat_material_028)
me_cube.materials.append(mat_material_026)
me_cube.materials.append(mat_material_025)
me_cube.materials.append(mat_material_024)
me_cube.materials.append(mat_material_023)
me_cube.materials.append(mat_material_015)
me_cube.materials.append(mat_material_016)
me_cube.materials.append(mat_material_014)
me_cube.materials.append(mat_material_013)
me_cube.materials.append(mat_material_001)
me_cube.materials.append(mat_material_027)
me_cube.materials.append(mat_material_003)
me_cube.materials.append(mat_material_002)
me_cube.materials.append(mat_material_004)
me_cube.materials.append(mat_material_006)
me_cube.materials.append(mat_material_005)
me_cube.materials.append(mat_material)
me_cube.materials.append(mat_material_030)
me_cube.materials.append(mat_material_031)
me_cube.materials.append(mat_material_032)
me_cube.materials.append(mat_material_029)
me_cube.materials.append(mat_material_012)
me_cube.materials.append(mat_material_011)
me_cube.materials.append(mat_material_010)
me_cube.materials.append(mat_material_009)
me_cube.materials.append(mat_material_008)
me_cube.materials.append(mat_material_007)
me_cube.materials.append(mat_material_022)
me_cube.materials.append(mat_material_021)
me_cube.materials.append(mat_material_020)
me_cube.materials.append(mat_material_019)
me_cube.materials.append(mat_material_018)
me_cube.materials.append(mat_material_017)
me_cube.use_remesh_preserve_volume = False
me_cube.use_remesh_preserve_attributes = False
me_cube.use_mirror_vertex_groups = False
me_cube.update()

# ---- objects
ob_cube_005 = bpy.data.objects.new('Cube.005', me_cube)
ob_lamp = bpy.data.objects.new('Lamp', light_lamp)
ob_camera = bpy.data.objects.new('Camera', cam_camera)

# ---- transforms, parenting, visibility, modifiers, constraints
ob_cube_005.location = (0.0, -5.239, 4.587)
ob_cube_005.scale = (0.1258, 1.0, 0.2)
ob_cube_005.lineart.crease_threshold = 0.0
ob_lamp.location = (4.076, 1.005, 5.904)
ob_lamp.rotation_euler = (0.6503, 0.05522, 1.866)
ob_lamp.lock_rotations_4d = False
ob_lamp.empty_display_type = 'ARROWS'
ob_lamp.color = (0.0, 0.0, 0.0, 0.0)
ob_lamp.lineart.crease_threshold = 0.0
ob_camera.location = (7.481, -6.508, 5.344)
ob_camera.rotation_euler = (1.109, 0.0, 0.8149)
ob_camera.lock_rotations_4d = False
ob_camera.empty_display_type = 'ARROWS'
ob_camera.color = (0.0, 0.0, 0.0, 0.0)
ob_camera.display_type = 'WIRE'
ob_camera.lineart.crease_threshold = 0.0

# ---- collection membership
col_collection_1.objects.link(ob_cube_005)
col_collection_1.objects.link(ob_lamp)
col_collection_1.objects.link(ob_camera)

# ---- scene / render settings (as saved in the file)
scene.camera = ob_camera
scene.frame_start = 1; scene.frame_end = 250; scene.frame_set(1)
scene.render.engine = 'BLENDER_EEVEE_NEXT'
scene.render.resolution_percentage = 50
scene.render.dither_intensity = 0.0
scene.cycles.use_denoising = False
scene.cycles.samples = 128
scene.cycles.sampling_pattern = 'TABULATED_SOBOL'
scene.cycles.use_adaptive_sampling = False
scene.cycles.use_light_tree = False
scene.cycles.blur_glossy = 0.0
scene.cycles.sample_clamp_indirect = 0.0
scene.view_settings.view_transform = 'Standard'
bpy.context.view_layer.update()
